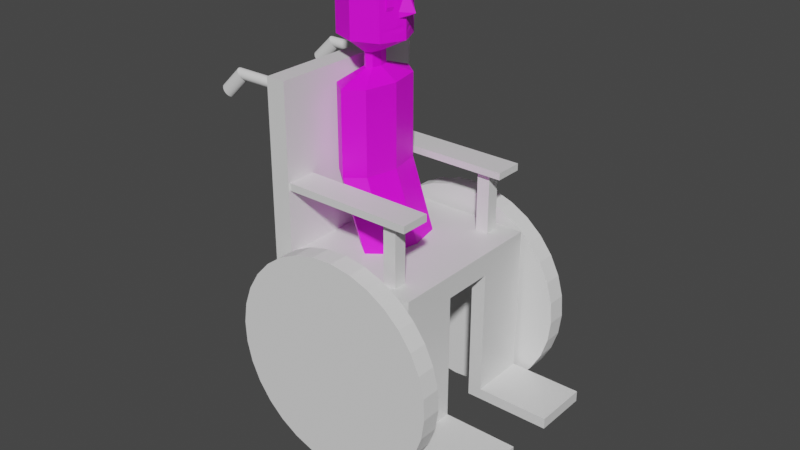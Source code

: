 # Source: managertalking.blend  (saved by Blender 2.90.8; exported with 4.5.12 LTS)
import bpy
from mathutils import Matrix  # noqa: F401  (used for matrix-valued properties, if any)

bpy.ops.wm.read_factory_settings(use_empty=True)
scene = bpy.context.scene
scene.name = 'Scene'

# ---- collections
col_manager_model = bpy.data.collections.new('Manager Model'); scene.collection.children.link(col_manager_model)
col_body = bpy.data.collections.new('Body'); col_manager_model.children.link(col_body)
col_chair = bpy.data.collections.new('Chair'); col_manager_model.children.link(col_chair)

# ---- images (referenced by path relative to the original .blend; pixels are not part of the script)
import os
ASSET_DIR = os.environ.get("B2B_ASSET_DIR", "")  # directory of the original .blend (textures are referenced by path, not embedded)
HERE = os.path.dirname(os.path.abspath(__file__))  # packed textures are extracted next to this script under _unpacked/

def load_image(name, relpath, width, height, colorspace="sRGB"):
    """Load a texture the original file referenced (path relative to the .blend, or extracted next to this script)."""
    p = next((c for c in (os.path.join(HERE, relpath), os.path.join(ASSET_DIR, relpath)) if relpath and os.path.exists(c)), "")
    if p:
        img = bpy.data.images.load(p, check_existing=True)
        img.name = name
    else:  # same state as the original file: an image datablock whose file is absent (Cycles renders it pink)
        img = bpy.data.images.new(name, width, height)
        img.source = "FILE"
        img.filepath = "//" + (relpath or name)
    img.colorspace_settings.name = colorspace
    return img
img_shannon_png_001 = load_image('shannon.png.001', 'shannon.png', 1024, 1024, 'sRGB')

# ---- materials (node trees are filled in below, after node groups)
mat_material_001 = bpy.data.materials.new('Material.001')
mat_material_001.use_transparent_shadow = False
mat_material = bpy.data.materials.new('Material')
mat_material.alpha_threshold = 0.0
mat_material.use_transparent_shadow = False
mat_material.line_color = (0.0, 0.0, 0.0, 1.0)

# ---- material node trees
mat_material_001.use_nodes = True; mat_material_001.node_tree.nodes.clear()
_N = mat_material_001.node_tree.nodes; _L = mat_material_001.node_tree.links
n0 = _N.new('ShaderNodeOutputMaterial'); n0.name = 'Material Output'; n0.location = (325, 330)
n1 = _N.new('ShaderNodeBsdfPrincipled'); n1.name = 'Principled BSDF.001'; n1.location = (-68, 268)
n1.distribution = 'GGX'
n1.subsurface_method = 'BURLEY'
n1.inputs[3].default_value = 1.45
n1.inputs[27].default_value = (0.0, 0.0, 0.0, 1.0)
n1.inputs[28].default_value = 1.0
n2 = _N.new('ShaderNodeTexImage'); n2.name = 'Image Texture'; n2.location = (-392, 217)
n2.image = img_shannon_png_001
n2.interpolation = 'Closest'
_L.new(n1.outputs[0], n0.inputs[0])
_L.new(n2.outputs[0], n1.inputs[0])
n0.is_active_output = True
mat_material.use_nodes = True; mat_material.node_tree.nodes.clear()
_N = mat_material.node_tree.nodes; _L = mat_material.node_tree.links
n0 = _N.new('ShaderNodeOutputMaterial'); n0.name = 'Material Output'; n0.location = (300, 300)
n1 = _N.new('ShaderNodeBsdfPrincipled'); n1.name = 'Principled BSDF'; n1.location = (10, 300)
n1.distribution = 'GGX'
n1.subsurface_method = 'BURLEY'
n1.inputs[2].default_value = 0.4
n1.inputs[3].default_value = 1.45
n1.inputs[27].default_value = (0.0, 0.0, 0.0, 1.0)
n1.inputs[28].default_value = 1.0
_L.new(n1.outputs[0], n0.inputs[0])
n0.is_active_output = True

# ---- world
world_world = bpy.data.worlds.new('World'); scene.world = world_world
world_world.use_nodes = True; world_world.node_tree.nodes.clear()
_N = world_world.node_tree.nodes; _L = world_world.node_tree.links
n0 = _N.new('ShaderNodeOutputWorld'); n0.name = 'World Output'; n0.location = (300, 300)
n1 = _N.new('ShaderNodeBackground'); n1.name = 'Background'; n1.location = (10, 300)
n1.inputs[0].default_value = (0.05088, 0.05088, 0.05088, 1.0)
_L.new(n1.outputs[0], n0.inputs[0])
n0.is_active_output = True
world_world.color = (0.05088, 0.05088, 0.05088)
world_world.use_sun_shadow = False
world_world.sun_shadow_jitter_overblur = 0.0

# ---- meshes
me_cylinder_004 = bpy.data.meshes.new('Cylinder.004')
me_cylinder_004.from_pydata([(0.0, 1.0, -1.0), (-1.043, 1.0, 6.763), (0.7071, 0.7071, -1.0), (-0.3362, 0.7071, 6.763), (1.0, -4.371e-08, -1.0), (-0.04332, -1.059e-08, 6.763), (0.7071, -0.7071, -1.0), (-0.3362, -0.7071, 6.763), (-8.742e-08, -1.0, -1.0), (-1.043, -1.0, 6.763), (-0.7071, -0.7071, -1.0), (-1.75, -0.7071, 6.763), (-1.0, 1.192e-08, -1.0), (-2.043, 4.505e-08, 6.763), (-0.7071, 0.7071, -1.0), (-1.75, 0.7071, 6.763), (-0.3362, 0.7071, 15.89), (-1.043, 1.0, 15.89), (-0.04332, -1.059e-08, 15.89), (-0.3362, -0.7071, 15.89), (-1.043, -1.0, 15.89), (-1.75, -0.7071, 15.89), (-2.043, 4.505e-08, 15.89), (-1.75, 0.7071, 15.89), (-0.8417, 0.2016, 17.17), (-1.043, 0.2851, 17.17), (-0.7582, -8.824e-08, 17.17), (-0.8417, -0.2016, 17.17), (-1.043, -0.2851, 17.17), (-1.245, -0.2016, 17.17), (-1.328, -7.237e-08, 17.17), (-1.245, 0.2016, 17.17), (-0.8417, 0.2016, 18.72), (-1.043, 0.2851, 18.72), (-0.7582, -8.824e-08, 18.72), (-0.8417, -0.2016, 18.72), (-1.043, -0.2851, 18.72), (-1.245, -0.2016, 18.72), (-1.328, -7.237e-08, 18.72), (-1.245, 0.2016, 18.72), (-0.01164, 0.5048, 20.35), (-1.043, 0.7138, 20.35), (0.4157, -4.167e-08, 20.35), (-0.01164, -0.5048, 20.35), (-1.043, -0.7138, 20.35), (-2.075, -0.5048, 20.35), (-2.502, -1.952e-09, 20.35), (-2.075, 0.5048, 20.35), (-0.01164, 0.5048, 27.46), (-1.043, 0.7138, 27.46), (0.4157, -4.167e-08, 27.46), (-0.01164, -0.5048, 27.46), (-1.043, -0.7138, 27.46), (-2.075, -0.5048, 27.46), (-2.502, -1.952e-09, 27.46), (-2.075, 0.5048, 27.46), (-0.6856, 0.175, 28.51), (-1.043, 0.2475, 28.51), (-0.5374, -9.232e-08, 28.51), (-0.6856, -0.175, 28.51), (-1.043, -0.2475, 28.51), (-1.401, -0.175, 28.51), (-1.549, -7.855e-08, 28.51), (-1.401, 0.175, 28.51), (0.4157, -4.167e-08, 25.35), (0.09533, -0.3833, 25.19), (-1.043, 0.7138, 25.35), (0.09604, 0.3839, 25.19), (-2.075, 0.5048, 25.35), (-2.075, -0.5048, 25.35), (-2.502, -1.952e-09, 25.35), (-1.043, -0.7138, 25.35), (0.09533, -0.3833, 23.33), (0.09604, 0.3839, 23.33), (-2.502, -1.952e-09, 23.17), (-1.043, -0.7138, 23.17), (0.843, -4.167e-08, 23.17), (-1.043, 0.7138, 23.17), (-2.075, 0.5048, 23.17), (-2.075, -0.5048, 23.17), (-0.01164, -0.5048, 22.57), (-0.01164, 0.5048, 22.57), (-2.502, -1.952e-09, 22.57), (-1.043, -0.7138, 22.57), (0.4157, -4.167e-08, 22.57), (-1.043, 0.7138, 22.57), (-2.075, 0.5048, 22.57), (-2.075, -0.5048, 22.57), (0.8536, -0.3536, -1.0), (-0.1898, -0.3536, 6.763), (-0.1898, -0.3536, 15.89), (-0.7999, -0.1008, 17.17), (-0.7999, -0.1008, 18.72), (0.3047, -0.1456, 20.35), (0.3047, -0.1456, 27.46), (-0.6115, -0.08752, 28.51), (0.1977, -0.2671, 25.19), (0.1977, -0.2671, 23.33), (0.3047, -0.1456, 22.57), (0.8536, 0.3536, -1.0), (-0.1898, 0.3536, 6.763), (-0.1898, 0.3536, 15.89), (-0.7999, 0.1008, 17.17), (-0.7999, 0.1008, 18.72), (0.3053, 0.1491, 20.35), (0.3053, 0.1491, 27.46), (-0.6115, 0.08752, 28.51), (0.1976, 0.2699, 25.19), (0.1976, 0.2699, 23.33), (0.3053, 0.1491, 22.57), (0.3047, -0.1456, 25.35), (-0.01164, -0.5048, 25.35), (-0.01164, -0.5048, 23.17), (-0.01164, 0.5048, 25.35), (-0.01164, 0.5048, 23.17), (0.3047, -0.1456, 23.17), (0.3053, 0.1491, 25.35), (0.3053, 0.1491, 23.17), (0.2524, -0.2671, 24.77), (0.15, -0.3833, 24.77), (0.15, -0.3833, 23.75), (0.1507, 0.3839, 24.77), (0.1507, 0.3839, 23.75), (0.2524, -0.2671, 23.75), (0.2523, 0.2699, 24.77), (0.2523, 0.2699, 23.75), (-0.01164, -0.5048, 21.14), (-0.01164, 0.5048, 21.14), (-2.502, -1.952e-09, 21.14), (-1.043, -0.7138, 21.14), (0.4157, -4.167e-08, 21.14), (-1.043, 0.7138, 21.14), (-2.075, 0.5048, 21.14), (-2.075, -0.5048, 21.14), (0.3047, -0.1456, 21.14), (0.3053, 0.1491, 21.14), (0.4157, -4.167e-08, 21.86), (-1.043, 0.7138, 21.86), (-2.075, 0.5048, 21.86), (-2.075, -0.5048, 21.86), (0.3047, -0.1456, 21.86), (0.3053, 0.1491, 21.86), (-0.01164, -0.5048, 21.86), (-0.01164, 0.5048, 21.86), (-2.502, -1.952e-09, 21.86), (-1.043, -0.7138, 21.86), (-0.01164, -0.5048, 21.5), (-0.01164, 0.5048, 21.5), (-2.502, -1.952e-09, 21.5), (-1.043, -0.7138, 21.5), (0.4157, -4.167e-08, 21.5), (-1.043, 0.7138, 21.5), (-2.075, 0.5048, 21.5), (-2.075, -0.5048, 21.5), (0.1747, -0.2883, 21.5), (0.16, 0.3016, 21.5), (-0.263, 0.5303, 6.763), (-0.263, 0.5303, 15.89), (-0.8208, 0.1512, 17.17), (-0.8208, 0.1512, 18.72), (0.1468, 0.3269, 20.35), (0.1468, 0.3269, 27.46), (-0.6485, 0.1313, 28.51), (0.7803, 0.5303, -1.0), (0.1468, 0.3269, 25.35), (0.1468, 0.3269, 23.17), (0.1468, 0.3269, 22.57), (0.1468, 0.3269, 25.19), (0.1468, 0.3269, 23.33), (0.2015, 0.3269, 24.77), (0.2015, 0.3269, 23.75), (0.1468, 0.3269, 21.14), (0.1468, 0.3269, 21.86), (0.1468, 0.3269, 21.5), (-0.04332, -1.059e-08, 11.33), (-0.3362, -0.7071, 11.33), (-1.75, -0.7071, 11.33), (-2.043, 4.505e-08, 11.33), (-1.043, -1.0, 11.33), (-1.75, 0.7071, 11.33), (-0.3362, 0.7071, 11.33), (-1.043, 1.0, 11.33), (-0.1898, -0.3536, 11.33), (-0.1898, 0.3536, 11.33), (-0.263, 0.5303, 11.33)], [], [(0, 1, 3, 2), (99, 100, 5, 4), (88, 89, 7, 6), (6, 7, 9, 8), (8, 9, 11, 10), (10, 11, 13, 12), (182, 174, 18, 90), (12, 13, 15, 14), (14, 15, 1, 0), (0, 2, 163, 99, 4, 88, 6, 8, 10, 12, 14), (23, 22, 30, 31), (177, 176, 21, 22), (178, 175, 19, 20), (179, 177, 22, 23), (184, 180, 16, 157), (176, 178, 20, 21), (181, 179, 23, 17), (180, 181, 17, 16), (158, 24, 32, 159), (21, 20, 28, 29), (90, 18, 26, 91), (16, 17, 25, 24), (17, 23, 31, 25), (22, 21, 29, 30), (20, 19, 27, 28), (157, 16, 24, 158), (33, 39, 47, 41), (31, 30, 38, 39), (29, 28, 36, 37), (91, 26, 34, 92), (24, 25, 33, 32), (25, 31, 39, 33), (30, 29, 37, 38), (28, 27, 35, 36), (110, 64, 50, 94), (38, 37, 45, 46), (36, 35, 43, 44), (159, 32, 40, 160), (39, 38, 46, 47), (37, 36, 44, 45), (92, 34, 42, 93), (32, 33, 41, 40), (55, 54, 62, 63), (113, 66, 49, 48), (66, 68, 55, 49), (70, 69, 53, 54), (71, 111, 51, 52), (164, 113, 48, 161), (68, 70, 54, 55), (69, 71, 52, 53), (56, 57, 63, 62, 61, 60, 59, 95, 58, 106, 162), (53, 52, 60, 61), (94, 50, 58, 95), (48, 49, 57, 56), (49, 55, 63, 57), (54, 53, 61, 62), (52, 51, 59, 60), (161, 48, 56, 162), (79, 75, 71, 69), (78, 74, 70, 68), (167, 107, 124, 169), (75, 112, 111, 71), (74, 79, 69, 70), (77, 78, 68, 66), (114, 77, 66, 113), (115, 76, 64, 110), (98, 84, 76, 115), (81, 85, 77, 114), (85, 86, 78, 77), (82, 87, 79, 74), (83, 80, 112, 75), (166, 81, 114, 165), (86, 82, 74, 78), (87, 83, 75, 79), (139, 145, 83, 87), (138, 144, 82, 86), (172, 143, 81, 166), (145, 142, 80, 83), (144, 139, 87, 82), (137, 138, 86, 85), (143, 137, 85, 81), (140, 136, 84, 98), (142, 140, 98, 80), (80, 98, 115, 112), (107, 108, 125, 124), (51, 94, 95, 59), (35, 92, 93, 43), (111, 110, 94, 51), (27, 91, 92, 35), (19, 90, 91, 27), (175, 182, 90, 19), (4, 5, 89, 88), (136, 141, 109, 84), (84, 109, 117, 76), (76, 117, 116, 64), (50, 105, 106, 58), (64, 116, 105, 50), (34, 103, 104, 42), (18, 101, 102, 26), (26, 102, 103, 34), (174, 183, 101, 18), (163, 156, 100, 99), (65, 96, 110, 111), (72, 65, 111, 112), (67, 73, 114, 113), (97, 72, 112, 115), (96, 97, 115, 110), (167, 67, 113, 164), (168, 108, 117, 165), (108, 107, 116, 117), (170, 122, 121, 169), (120, 123, 118, 119), (72, 97, 123, 120), (65, 72, 120, 119), (168, 73, 122, 170), (97, 96, 118, 123), (73, 67, 121, 122), (96, 65, 119, 118), (42, 104, 135, 130), (43, 93, 134, 126), (93, 42, 130, 134), (40, 41, 131, 127), (41, 47, 132, 131), (46, 45, 133, 128), (44, 43, 126, 129), (160, 40, 127, 171), (47, 46, 128, 132), (45, 44, 129, 133), (150, 155, 141, 136), (146, 154, 140, 142), (154, 150, 136, 140), (147, 151, 137, 143), (151, 152, 138, 137), (148, 153, 139, 144), (149, 146, 142, 145), (173, 147, 143, 172), (152, 148, 144, 138), (153, 149, 145, 139), (133, 129, 149, 153), (132, 128, 148, 152), (171, 127, 147, 173), (129, 126, 146, 149), (128, 133, 153, 148), (131, 132, 152, 151), (127, 131, 151, 147), (134, 130, 150, 154), (126, 134, 154, 146), (130, 135, 155, 150), (135, 171, 173, 155), (155, 173, 172, 141), (104, 160, 171, 135), (108, 168, 170, 125), (125, 170, 169, 124), (73, 168, 165, 114), (107, 167, 164, 116), (2, 3, 156, 163), (141, 172, 166, 109), (109, 166, 165, 117), (67, 167, 169, 121), (105, 161, 162, 106), (116, 164, 161, 105), (103, 159, 160, 104), (101, 157, 158, 102), (102, 158, 159, 103), (183, 184, 157, 101), (100, 156, 184, 183), (5, 100, 183, 174), (7, 89, 182, 175), (3, 1, 181, 180), (1, 15, 179, 181), (11, 9, 178, 176), (156, 3, 180, 184), (15, 13, 177, 179), (9, 7, 175, 178), (13, 11, 176, 177), (89, 5, 174, 182)])
_uv = me_cylinder_004.uv_layers.new(name='UVMap')
_uv.uv.foreach_set('vector', [0.4058, 0.6462, 0.4058, 0.531, 0.4197, 0.5323, 0.4197, 0.6476, 0.4058, 0.6473, 0.4058, 0.531, 0.4129, 0.5312, 0.4129, 0.6476, 0.4129, 0.531, 0.4129, 0.6473, 0.4058, 0.6476, 0.4058, 0.5312, 0.4058, 0.6476, 0.4058, 0.5323, 0.4197, 0.531, 0.4197, 0.6462, 0.4197, 0.531, 0.4197, 0.6462, 0.4058, 0.6476, 0.4058, 0.5323, 0.4057, 0.6481, 0.4057, 0.5311, 0.4199, 0.5305, 0.4199, 0.6475, 0.3396, 0.633, 0.3826, 0.6357, 0.3771, 0.6974, 0.3431, 0.6946, 0.4057, 0.6475, 0.4057, 0.5305, 0.4199, 0.5311, 0.4199, 0.6481, 0.4058, 0.6462, 0.4058, 0.531, 0.4197, 0.5323, 0.4197, 0.6476, 0.9357, 0.9733, 0.9685, 0.9601, 0.9406, 0.9041, 0.9127, 0.848, 0.9135, 0.8481, 0.9141, 0.8486, 0.9146, 0.8485, 0.9165, 0.8511, 0.9149, 0.8543, 0.9108, 0.8556, 0.9296, 1.01, 0.386, 0.6407, 0.3578, 0.6201, 0.3958, 0.6055, 0.399, 0.6087, 0.4091, 0.5843, 0.4242, 0.5864, 0.4017, 0.6361, 0.3866, 0.634, 0.4225, 0.5862, 0.4073, 0.5842, 0.4292, 0.5344, 0.4444, 0.5364, 0.3939, 0.5822, 0.4091, 0.5843, 0.3866, 0.634, 0.3714, 0.632, 0.4326, 0.6485, 0.4447, 0.6512, 0.4445, 0.7094, 0.4293, 0.7071, 0.4043, 0.5861, 0.4043, 0.5834, 0.416, 0.5811, 0.4133, 0.5918, 0.409, 0.5841, 0.3939, 0.5822, 0.3714, 0.632, 0.3865, 0.6339, 0.3939, 0.5821, 0.409, 0.5841, 0.3865, 0.6339, 0.3714, 0.6318, 0.4626, 0.5468, 0.4618, 0.5486, 0.4831, 0.6383, 0.4814, 0.6494, 0.3578, 0.5893, 0.3862, 0.5689, 0.4003, 0.5994, 0.3964, 0.6016, 0.4342, 0.5813, 0.4433, 0.591, 0.4079, 0.6029, 0.4063, 0.6015, 0.4453, 0.6148, 0.4233, 0.638, 0.4039, 0.6092, 0.4077, 0.6068, 0.4233, 0.638, 0.386, 0.6407, 0.399, 0.6087, 0.4039, 0.6092, 0.3578, 0.6201, 0.3578, 0.5893, 0.3964, 0.6016, 0.3958, 0.6055, 0.3862, 0.5689, 0.4233, 0.5727, 0.4048, 0.6001, 0.4003, 0.5994, 0.4454, 0.6089, 0.4453, 0.6148, 0.4077, 0.6068, 0.4078, 0.6059, 0.4873, 0.3948, 0.488, 0.3919, 0.4988, 0.3917, 0.4911, 0.4331, 0.4614, 0.6106, 0.4677, 0.6208, 0.4603, 0.5168, 0.4738, 0.5194, 0.4734, 0.6043, 0.4744, 0.5712, 0.4512, 0.6344, 0.4503, 0.5634, 0.4672, 0.5429, 0.4652, 0.5412, 0.4753, 0.6758, 0.4698, 0.6849, 0.4618, 0.5486, 0.4591, 0.5806, 0.4831, 0.5669, 0.4831, 0.6383, 0.4591, 0.5806, 0.4614, 0.6106, 0.4738, 0.5194, 0.4831, 0.5669, 0.4677, 0.6208, 0.4734, 0.6043, 0.4503, 0.5634, 0.4603, 0.5168, 0.4744, 0.5712, 0.4692, 0.5451, 0.4643, 0.6853, 0.4512, 0.6344, 0.469, 0.567, 0.469, 0.5671, 0.4691, 0.5664, 0.4691, 0.5664, 0.4879, 0.3872, 0.4872, 0.3842, 0.4936, 0.3441, 0.4988, 0.3619, 0.4862, 0.3851, 0.4855, 0.3881, 0.4758, 0.3931, 0.4816, 0.3472, 0.4862, 0.3949, 0.4864, 0.3956, 0.48, 0.4295, 0.4785, 0.4246, 0.488, 0.3919, 0.4879, 0.3872, 0.4988, 0.3619, 0.4988, 0.3917, 0.4872, 0.3842, 0.4862, 0.3851, 0.4816, 0.3472, 0.4936, 0.3441, 0.4855, 0.3904, 0.4856, 0.3927, 0.4761, 0.4159, 0.4759, 0.4104, 0.4864, 0.3956, 0.4873, 0.3948, 0.4911, 0.4331, 0.48, 0.4295, 0.4691, 0.5665, 0.4691, 0.5665, 0.4691, 0.5664, 0.4691, 0.5664, 0.4689, 0.5671, 0.4689, 0.5666, 0.4691, 0.5665, 0.4691, 0.5665, 0.4689, 0.5666, 0.469, 0.5663, 0.4691, 0.5665, 0.4691, 0.5665, 0.4691, 0.5662, 0.4691, 0.5663, 0.4691, 0.5664, 0.4691, 0.5665, 0.4692, 0.5666, 0.4691, 0.5669, 0.4691, 0.5663, 0.4691, 0.5664, 0.469, 0.567, 0.4689, 0.5671, 0.4691, 0.5665, 0.4691, 0.5665, 0.469, 0.5663, 0.4691, 0.5662, 0.4691, 0.5665, 0.4691, 0.5665, 0.4691, 0.5663, 0.4692, 0.5666, 0.4691, 0.5664, 0.4691, 0.5664, 0.4691, 0.5664, 0.4691, 0.5664, 0.4691, 0.5664, 0.4691, 0.5664, 0.4691, 0.5664, 0.4691, 0.5663, 0.4691, 0.5662, 0.4691, 0.566, 0.4691, 0.5661, 0.4691, 0.5662, 0.4691, 0.5663, 0.4691, 0.5664, 0.4691, 0.5664, 0.4691, 0.5663, 0.4691, 0.5664, 0.4691, 0.5664, 0.4691, 0.5664, 0.4691, 0.5661, 0.4691, 0.566, 0.4691, 0.5665, 0.4691, 0.5665, 0.4691, 0.5664, 0.4691, 0.5664, 0.4691, 0.5665, 0.4691, 0.5665, 0.4691, 0.5664, 0.4691, 0.5664, 0.4691, 0.5665, 0.4691, 0.5664, 0.4691, 0.5664, 0.4691, 0.5664, 0.4691, 0.5664, 0.4691, 0.5663, 0.4691, 0.5662, 0.4691, 0.5663, 0.4691, 0.5665, 0.4691, 0.5665, 0.4691, 0.5664, 0.4691, 0.5663, 0.47, 0.5648, 0.4701, 0.5682, 0.4692, 0.5666, 0.4691, 0.5663, 0.469, 0.5631, 0.4696, 0.5634, 0.4691, 0.5662, 0.469, 0.5663, 0.4723, 0.5725, 0.4749, 0.5728, 0.4749, 0.5956, 0.4723, 0.5952, 0.4701, 0.5682, 0.4692, 0.5701, 0.4691, 0.5669, 0.4692, 0.5666, 0.4696, 0.5634, 0.47, 0.5648, 0.4691, 0.5663, 0.4691, 0.5662, 0.4681, 0.5651, 0.469, 0.5631, 0.469, 0.5663, 0.4689, 0.5666, 0.4681, 0.5683, 0.4681, 0.5651, 0.4689, 0.5666, 0.4689, 0.5671, 0.4689, 0.5699, 0.4686, 0.5693, 0.469, 0.5671, 0.469, 0.567, 0.4685, 0.5724, 0.4681, 0.572, 0.4686, 0.5693, 0.4689, 0.5699, 0.4672, 0.5695, 0.4673, 0.5639, 0.4681, 0.5651, 0.4681, 0.5683, 0.4673, 0.5639, 0.4688, 0.5605, 0.469, 0.5631, 0.4681, 0.5651, 0.47, 0.561, 0.4709, 0.5636, 0.47, 0.5648, 0.4696, 0.5634, 0.4709, 0.5695, 0.4693, 0.5727, 0.4692, 0.5701, 0.4701, 0.5682, 0.4675, 0.5706, 0.4672, 0.5695, 0.4681, 0.5683, 0.4681, 0.5687, 0.4688, 0.5605, 0.47, 0.561, 0.4696, 0.5634, 0.469, 0.5631, 0.4709, 0.5636, 0.4709, 0.5695, 0.4701, 0.5682, 0.47, 0.5648, 0.4727, 0.5607, 0.4727, 0.5725, 0.4709, 0.5695, 0.4709, 0.5636, 0.4684, 0.5542, 0.4709, 0.5553, 0.47, 0.561, 0.4688, 0.5605, 0.466, 0.5748, 0.4655, 0.5726, 0.4672, 0.5695, 0.4675, 0.5706, 0.4727, 0.5725, 0.4695, 0.579, 0.4693, 0.5727, 0.4709, 0.5695, 0.4709, 0.5553, 0.4727, 0.5607, 0.4709, 0.5636, 0.47, 0.561, 0.4655, 0.5613, 0.4684, 0.5542, 0.4688, 0.5605, 0.4673, 0.5639, 0.4655, 0.5726, 0.4655, 0.5613, 0.4673, 0.5639, 0.4672, 0.5695, 0.4678, 0.5785, 0.4671, 0.5778, 0.4681, 0.572, 0.4685, 0.5724, 0.4695, 0.579, 0.4678, 0.5785, 0.4685, 0.5724, 0.4693, 0.5727, 0.4693, 0.5727, 0.4685, 0.5724, 0.4689, 0.5699, 0.4692, 0.5701, 0.3608, 0.9117, 0.3803, 0.8661, 0.3768, 0.8782, 0.3674, 0.9004, 0.4691, 0.5663, 0.4691, 0.5664, 0.4691, 0.566, 0.4691, 0.5662, 0.4855, 0.3881, 0.4855, 0.3904, 0.4759, 0.4104, 0.4758, 0.3931, 0.4691, 0.5669, 0.469, 0.567, 0.4691, 0.5664, 0.4691, 0.5663, 0.4692, 0.5451, 0.4672, 0.5429, 0.4698, 0.6849, 0.4643, 0.6853, 0.4233, 0.5727, 0.4342, 0.5813, 0.4063, 0.6015, 0.4048, 0.6001, 0.4073, 0.5842, 0.3998, 0.5832, 0.4216, 0.5334, 0.4292, 0.5344, 0.4129, 0.531, 0.4129, 0.6473, 0.4058, 0.6476, 0.4058, 0.5312, 0.4671, 0.5778, 0.4666, 0.5768, 0.4678, 0.5714, 0.4681, 0.572, 0.4681, 0.572, 0.4678, 0.5714, 0.4682, 0.569, 0.4686, 0.5693, 0.4686, 0.5693, 0.4682, 0.569, 0.469, 0.5671, 0.469, 0.5671, 0.4691, 0.5664, 0.4691, 0.5664, 0.4691, 0.5662, 0.4691, 0.5661, 0.469, 0.5671, 0.469, 0.5671, 0.4691, 0.5664, 0.4691, 0.5664, 0.4856, 0.3927, 0.486, 0.3942, 0.477, 0.4196, 0.4761, 0.4159, 0.4433, 0.591, 0.4454, 0.603, 0.4078, 0.6049, 0.4079, 0.6029, 0.4652, 0.5412, 0.4635, 0.545, 0.4797, 0.6604, 0.4753, 0.6758, 0.3826, 0.6357, 0.4204, 0.6458, 0.414, 0.7047, 0.3772, 0.6973, 0.4093, 0.6475, 0.4093, 0.5311, 0.4129, 0.5312, 0.4129, 0.6476, 0.4611, 0.5551, 0.4611, 0.5468, 0.4667, 0.5381, 0.4667, 0.5637, 0.454, 0.6161, 0.454, 0.5165, 0.4595, 0.5079, 0.4595, 0.6248, 0.4707, 0.6161, 0.4707, 0.5165, 0.4762, 0.5079, 0.4762, 0.6248, 0.4611, 0.5294, 0.4611, 0.5211, 0.4667, 0.5125, 0.4667, 0.5381, 0.4651, 0.6161, 0.4651, 0.5165, 0.4706, 0.5079, 0.4706, 0.6248, 0.4693, 0.5724, 0.4667, 0.5724, 0.4611, 0.5638, 0.4693, 0.5638, 0.472, 0.5616, 0.472, 0.5575, 0.4775, 0.5489, 0.4775, 0.5616, 0.4595, 0.6161, 0.4595, 0.5165, 0.4651, 0.5079, 0.4651, 0.6248, 0.3471, 0.4925, 0.3428, 0.4925, 0.3428, 0.4465, 0.3471, 0.4465, 0.3388, 0.4463, 0.3475, 0.4462, 0.3486, 0.4922, 0.3399, 0.4923, 0.472, 0.5616, 0.4667, 0.5609, 0.4667, 0.5381, 0.472, 0.5388, 0.4611, 0.5125, 0.4611, 0.6121, 0.4592, 0.5895, 0.4592, 0.5351, 0.4746, 0.5132, 0.4773, 0.5128, 0.4773, 0.5356, 0.4746, 0.536, 0.4781, 0.5079, 0.4781, 0.6075, 0.4762, 0.5849, 0.4762, 0.5304, 0.2199, -0.01947, 0.2468, -0.1048, 0.2453, -0.08729, 0.2312, -0.03626, 0.472, 0.5353, 0.4667, 0.536, 0.4667, 0.5132, 0.472, 0.5125, 0.4602, 0.6111, 0.4585, 0.6053, 0.4642, 0.5861, 0.4652, 0.5887, 0.4703, 0.6236, 0.4622, 0.6165, 0.4663, 0.5904, 0.4701, 0.5919, 0.4622, 0.6165, 0.4602, 0.6111, 0.4652, 0.5887, 0.4663, 0.5904, 0.4553, 0.5897, 0.4537, 0.5449, 0.462, 0.5561, 0.4619, 0.5774, 0.4537, 0.5449, 0.4655, 0.5114, 0.4675, 0.5421, 0.462, 0.5561, 0.4769, 0.514, 0.4859, 0.5386, 0.4766, 0.5549, 0.4727, 0.5435, 0.4859, 0.5952, 0.4703, 0.6236, 0.4701, 0.5919, 0.4764, 0.5789, 0.4567, 0.5976, 0.4553, 0.5897, 0.4619, 0.5774, 0.463, 0.5821, 0.4655, 0.5114, 0.4769, 0.514, 0.4727, 0.5435, 0.4675, 0.5421, 0.4859, 0.5386, 0.4859, 0.5952, 0.4764, 0.5789, 0.4766, 0.5549, 0.3251, 0.7645, 0.3251, 0.7862, 0.3006, 0.7747, 0.3006, 0.7645, 0.4698, 0.5842, 0.4682, 0.5843, 0.4678, 0.5785, 0.4695, 0.579, 0.3257, 0.7837, 0.3, 0.7837, 0.3, 0.7641, 0.3125, 0.7641, 0.464, 0.5746, 0.464, 0.5591, 0.4655, 0.5613, 0.4655, 0.5726, 0.464, 0.5591, 0.4681, 0.5492, 0.4684, 0.5542, 0.4655, 0.5613, 0.4717, 0.5504, 0.4743, 0.5584, 0.4727, 0.5607, 0.4709, 0.5553, 0.4742, 0.5751, 0.4698, 0.5842, 0.4695, 0.579, 0.4727, 0.5725, 0.4646, 0.578, 0.464, 0.5746, 0.4655, 0.5726, 0.466, 0.5748, 0.4681, 0.5492, 0.4717, 0.5504, 0.4709, 0.5553, 0.4684, 0.5542, 0.4743, 0.5584, 0.4742, 0.5751, 0.4727, 0.5725, 0.4727, 0.5607, 0.4766, 0.5549, 0.4764, 0.5789, 0.4742, 0.5751, 0.4743, 0.5584, 0.4675, 0.5421, 0.4727, 0.5435, 0.4717, 0.5504, 0.4681, 0.5492, 0.463, 0.5821, 0.4619, 0.5774, 0.464, 0.5746, 0.4646, 0.578, 0.4764, 0.5789, 0.4701, 0.5919, 0.4698, 0.5842, 0.4742, 0.5751, 0.4727, 0.5435, 0.4766, 0.5549, 0.4743, 0.5584, 0.4717, 0.5504, 0.462, 0.5561, 0.4675, 0.5421, 0.4681, 0.5492, 0.464, 0.5591, 0.4619, 0.5774, 0.462, 0.5561, 0.464, 0.5591, 0.464, 0.5746, 0.314, 0.7847, 0.3014, 0.7847, 0.3014, 0.765, 0.3271, 0.765, 0.4701, 0.5919, 0.4663, 0.5904, 0.4682, 0.5843, 0.4698, 0.5842, 0.3039, 0.7636, 0.3166, 0.7636, 0.331, 0.7833, 0.3039, 0.7833, 0.4642, 0.5861, 0.463, 0.5821, 0.4646, 0.578, 0.4647, 0.5783, 0.4647, 0.5783, 0.4646, 0.578, 0.466, 0.5748, 0.4666, 0.5768, 0.4585, 0.6053, 0.4567, 0.5976, 0.463, 0.5821, 0.4642, 0.5861, 0.472, 0.5128, 0.4746, 0.5125, 0.4746, 0.5353, 0.472, 0.5356, 0.3428, 0.4925, 0.3385, 0.4925, 0.3385, 0.4465, 0.3428, 0.4465, 0.4611, 0.5766, 0.4611, 0.5725, 0.4667, 0.5725, 0.4667, 0.5852, 0.4667, 0.5766, 0.4667, 0.5725, 0.4722, 0.5725, 0.4722, 0.5852, 0.4058, 0.6473, 0.4058, 0.531, 0.4093, 0.5311, 0.4093, 0.6475, 0.4666, 0.5768, 0.466, 0.5748, 0.4675, 0.5706, 0.4678, 0.5714, 0.4678, 0.5714, 0.4675, 0.5706, 0.4681, 0.5687, 0.4682, 0.569, 0.4749, 0.5725, 0.4775, 0.5728, 0.4775, 0.5956, 0.4749, 0.5952, 0.4691, 0.5664, 0.4691, 0.5665, 0.4691, 0.5663, 0.4691, 0.5662, 0.469, 0.5671, 0.469, 0.567, 0.4691, 0.5665, 0.4691, 0.5664, 0.486, 0.3942, 0.4862, 0.3949, 0.4785, 0.4246, 0.477, 0.4196, 0.4454, 0.603, 0.4454, 0.6089, 0.4078, 0.6059, 0.4078, 0.6049, 0.4635, 0.545, 0.4626, 0.5468, 0.4814, 0.6494, 0.4797, 0.6604, 0.4204, 0.6458, 0.4326, 0.6485, 0.4293, 0.7071, 0.414, 0.7047, 0.4268, 0.587, 0.4359, 0.59, 0.4326, 0.6485, 0.4204, 0.6458, 0.3878, 0.5743, 0.4268, 0.587, 0.4204, 0.6458, 0.3826, 0.6357, 0.3855, 0.634, 0.3779, 0.633, 0.3998, 0.5832, 0.4073, 0.5842, 0.4164, 0.5323, 0.4316, 0.5344, 0.409, 0.5841, 0.3939, 0.5821, 0.4316, 0.5344, 0.4164, 0.5325, 0.3939, 0.5822, 0.409, 0.5841, 0.3953, 0.5804, 0.3926, 0.5857, 0.4043, 0.5834, 0.4043, 0.5861, 0.4359, 0.59, 0.445, 0.5929, 0.4447, 0.6512, 0.4326, 0.6485, 0.4164, 0.5325, 0.4316, 0.5346, 0.4091, 0.5843, 0.3939, 0.5822, 0.4007, 0.636, 0.3855, 0.634, 0.4073, 0.5842, 0.4225, 0.5862, 0.4316, 0.5346, 0.4468, 0.5367, 0.4242, 0.5864, 0.4091, 0.5843, 0.3694, 0.5706, 0.3882, 0.5737, 0.3826, 0.6357, 0.3729, 0.6321])
me_cylinder_004.materials.append(mat_material_001)
me_cylinder_004.use_remesh_fix_poles = True
me_cylinder_004.use_remesh_preserve_attributes = False
me_cylinder_004.use_mirror_vertex_groups = False
me_cylinder_004.update()
me_cube = bpy.data.meshes.new('Cube')
me_cube.from_pydata([(0.2275, 13.83, 1.0), (0.2341, 13.83, -1.007), (0.2275, -1.0, 1.0), (0.2275, -1.0, -1.0), (-1.0, 13.83, 1.0), (-1.007, 13.83, -1.007), (-1.0, -1.0, 1.0), (-1.0, -1.0, -1.0), (-11.95, 13.82, 1.005), (-11.95, 13.83, -1.002), (-11.95, -1.005, 1.005), (-11.95, -1.005, -0.9952), (0.2341, 13.81, -12.21), (0.2275, -1.024, -12.2), (-1.007, 13.81, -12.21), (-1.0, -1.024, -12.2), (-13.72, 13.82, 1.008), (-13.72, 13.83, -0.9989), (-13.72, -1.005, 1.008), (-13.72, -1.005, -0.9922), (-11.92, 13.82, 15.55), (-11.92, -1.005, 15.55), (-13.69, 13.82, 15.55), (-13.69, -1.005, 15.55), (-1.003, 4.181, -1.003), (0.2275, 4.177, 1.0), (-1.0, 4.177, 1.0), (0.2308, 4.181, -1.003), (-11.95, 4.176, -0.9985), (-11.95, 4.172, 1.005), (-1.003, 4.157, -12.2), (0.2308, 4.157, -12.2), (-13.72, 4.175, -0.9956), (-13.72, 4.172, 1.008), (-11.92, 4.172, 15.55), (-13.69, 4.172, 15.55), (-1.0, 8.807, 1.0), (0.2325, 8.812, -1.005), (-11.95, 8.803, 1.005), (0.2325, 8.789, -12.21), (-13.72, 8.802, 1.008), (-11.92, 8.803, 15.55), (-13.69, 8.802, 15.55), (-1.005, 8.812, -1.005), (0.2275, 8.807, 1.0), (-11.95, 8.808, -1.0), (-1.005, 8.789, -12.21), (-13.72, 8.807, -0.9972), (1.0, -1.025, -13.19), (-1.0, -1.025, -13.19), (-1.003, 4.156, -13.2), (1.003, 4.156, -13.2), (6.882, -1.027, -12.2), (6.885, 4.153, -12.2), (6.882, -1.028, -13.19), (6.885, 4.152, -13.2), (1.007, 13.81, -13.19), (-1.007, 13.81, -13.19), (1.005, 8.788, -13.19), (-1.005, 8.788, -13.19), (6.788, 13.81, -12.21), (6.786, 8.787, -12.21), (6.788, 13.81, -13.19), (6.786, 8.786, -13.19), (0.2794, 8.786, -0.9981), (-1.005, 8.786, -0.9981), (-1.003, 4.176, -0.994), (0.2308, 4.176, -0.994), (-2.939, -0.1185, 0.9821), (-2.939, -0.1185, 6.488), (-2.939, 1.044, 0.9821), (-2.939, 1.044, 6.488), (-1.777, -0.1185, 0.9821), (-1.777, -0.1185, 6.488), (-1.777, 1.044, 0.9821), (-1.777, 1.044, 6.488), (-2.939, -0.1185, 7.127), (-2.939, 1.044, 7.127), (-1.777, 1.044, 7.127), (-1.777, -0.1185, 7.127), (-0.3117, 1.044, 6.488), (-0.3117, -0.1185, 6.488), (-0.3117, 1.044, 7.127), (-0.3117, -0.1185, 7.127), (-12.08, -0.1185, 6.488), (-12.08, 1.044, 6.488), (-12.08, -0.1185, 7.127), (-12.08, 1.044, 7.127), (-1.777, -0.8791, 6.488), (-2.939, -0.8791, 6.488), (-1.777, -0.8791, 7.127), (-2.939, -0.8791, 7.127), (-0.3117, -0.8791, 6.488), (-0.3117, -0.8791, 7.127), (-12.08, -0.8791, 6.488), (-12.08, -0.8791, 7.127), (-2.939, 1.757, 6.488), (-1.777, 1.757, 6.488), (-2.939, 1.757, 7.127), (-1.777, 1.757, 7.127), (-0.3117, 1.757, 7.127), (-0.3117, 1.757, 6.488), (-12.08, 1.757, 7.127), (-12.08, 1.757, 6.488), (-2.934, 11.76, -0.9018), (-2.934, 11.76, 6.524), (-2.934, 12.93, -0.9018), (-2.934, 12.93, 6.524), (-1.77, 11.76, -0.9018), (-1.77, 11.76, 6.524), (-1.77, 12.93, -0.9018), (-1.77, 12.93, 6.524), (-2.934, 11.76, 7.133), (-2.934, 12.93, 7.133), (-1.77, 12.93, 7.133), (-1.77, 11.76, 7.133), (-0.3484, 12.93, 6.524), (-0.3484, 11.76, 6.524), (-0.3484, 12.93, 7.133), (-0.3484, 11.76, 7.133), (-12.35, 11.76, 6.524), (-12.35, 12.93, 6.524), (-12.35, 11.76, 7.133), (-12.35, 12.93, 7.133), (-1.77, 11.12, 6.524), (-2.934, 11.12, 6.524), (-1.77, 11.12, 7.133), (-2.934, 11.12, 7.133), (-0.3484, 11.12, 7.133), (-0.3484, 11.12, 6.524), (-12.35, 11.12, 6.524), (-12.35, 11.12, 7.133), (-2.934, 13.68, 6.524), (-1.77, 13.68, 6.524), (-2.934, 13.68, 7.133), (-1.77, 13.68, 7.133), (-0.3484, 13.68, 7.133), (-0.3484, 13.68, 6.524), (-12.35, 13.68, 6.524), (-12.35, 13.68, 7.133)], [], [(25, 26, 6, 2), (3, 2, 6, 7), (24, 7, 11, 28), (3, 7, 15, 13), (27, 25, 2, 3), (5, 4, 0, 1), (8, 16, 22, 20), (36, 4, 8, 38), (4, 5, 9, 8), (7, 6, 10, 11), (30, 31, 51, 50), (43, 5, 14, 46), (27, 3, 13, 31), (5, 1, 12, 14), (47, 40, 16, 17), (11, 10, 18, 19), (8, 9, 17, 16), (28, 11, 19, 32), (41, 20, 22, 42), (38, 8, 20, 41), (18, 10, 21, 23), (33, 18, 23, 35), (40, 33, 35, 42), (10, 29, 34, 21), (21, 34, 35, 23), (45, 28, 32, 47), (19, 18, 33, 32), (7, 24, 30, 15), (6, 26, 29, 10), (37, 44, 25, 27), (43, 24, 28, 45), (44, 36, 26, 25), (0, 4, 36, 44), (5, 43, 45, 9), (1, 0, 44, 37), (14, 12, 56, 57), (1, 37, 39, 12), (9, 45, 47, 17), (16, 40, 42, 22), (29, 38, 41, 34), (34, 41, 42, 35), (32, 33, 40, 47), (26, 36, 38, 29), (50, 51, 48, 49), (13, 15, 49, 48), (15, 30, 50, 49), (51, 31, 53, 55), (53, 52, 54, 55), (48, 51, 55, 54), (13, 48, 54, 52), (31, 13, 52, 53), (57, 56, 58, 59), (39, 46, 59, 58), (58, 56, 62, 63), (46, 14, 57, 59), (60, 61, 63, 62), (56, 12, 60, 62), (39, 58, 63, 61), (12, 39, 61, 60), (46, 39, 64, 65), (31, 30, 66, 67), (68, 69, 71, 70), (70, 71, 75, 74), (74, 75, 73, 72), (72, 73, 69, 68), (70, 74, 72, 68), (86, 84, 94, 95), (78, 77, 76, 79), (76, 86, 95, 91), (75, 71, 96, 97), (83, 79, 90, 93), (81, 80, 82, 83), (78, 79, 83, 82), (73, 75, 80, 81), (80, 75, 97, 101), (85, 84, 86, 87), (76, 77, 87, 86), (85, 87, 102, 103), (71, 69, 84, 85), (89, 91, 95, 94), (89, 88, 90, 91), (90, 88, 92, 93), (79, 76, 91, 90), (73, 81, 92, 88), (84, 69, 89, 94), (69, 73, 88, 89), (81, 83, 93, 92), (97, 96, 98, 99), (97, 99, 100, 101), (98, 96, 103, 102), (87, 77, 98, 102), (82, 80, 101, 100), (78, 82, 100, 99), (71, 85, 103, 96), (77, 78, 99, 98), (104, 105, 107, 106), (106, 107, 111, 110), (110, 111, 109, 108), (108, 109, 105, 104), (106, 110, 108, 104), (107, 121, 138, 132), (114, 113, 112, 115), (117, 119, 128, 129), (111, 107, 132, 133), (112, 122, 131, 127), (117, 116, 118, 119), (114, 115, 119, 118), (109, 111, 116, 117), (116, 111, 133, 137), (121, 120, 122, 123), (112, 113, 123, 122), (119, 115, 126, 128), (107, 105, 120, 121), (126, 124, 129, 128), (125, 124, 126, 127), (125, 127, 131, 130), (115, 112, 127, 126), (120, 105, 125, 130), (109, 117, 129, 124), (105, 109, 124, 125), (122, 120, 130, 131), (133, 132, 134, 135), (134, 132, 138, 139), (133, 135, 136, 137), (121, 123, 139, 138), (114, 118, 136, 135), (113, 114, 135, 134), (123, 113, 134, 139), (118, 116, 137, 136)])
_uv = me_cube.uv_layers.new(name='UVMap')
_uv.uv.foreach_set('vector', [0.625, 0.625, 0.875, 0.625, 0.875, 0.75, 0.625, 0.75, 0.375, 0.75, 0.625, 0.75, 0.625, 1.0, 0.375, 1.0, 0.125, 0.625, 0.125, 0.75, 0.125, 0.75, 0.125, 0.625, 0.375, 0.75, 0.375, 1.0, 0.375, 1.0, 0.375, 0.75, 0.375, 0.625, 0.625, 0.625, 0.625, 0.75, 0.375, 0.75, 0.375, 0.25, 0.625, 0.25, 0.625, 0.5, 0.375, 0.5, 0.625, 0.25, 0.625, 0.25, 0.625, 0.25, 0.625, 0.25, 0.875, 0.5625, 0.875, 0.5, 0.875, 0.5, 0.875, 0.5625, 0.625, 0.25, 0.375, 0.25, 0.375, 0.25, 0.625, 0.25, 0.375, 1.0, 0.625, 1.0, 0.625, 1.0, 0.375, 1.0, 0.125, 0.625, 0.375, 0.625, 0.375, 0.625, 0.125, 0.625, 0.125, 0.5625, 0.125, 0.5, 0.125, 0.5, 0.125, 0.5625, 0.375, 0.625, 0.375, 0.75, 0.375, 0.75, 0.375, 0.625, 0.375, 0.25, 0.375, 0.5, 0.375, 0.5, 0.375, 0.25, 0.375, 0.1875, 0.625, 0.1875, 0.625, 0.25, 0.375, 0.25, 0.375, 1.0, 0.625, 1.0, 0.625, 1.0, 0.375, 1.0, 0.625, 0.25, 0.375, 0.25, 0.375, 0.25, 0.625, 0.25, 0.125, 0.625, 0.125, 0.75, 0.125, 0.75, 0.125, 0.625, 0.875, 0.5625, 0.875, 0.5, 0.875, 0.5, 0.875, 0.5625, 0.875, 0.5625, 0.875, 0.5, 0.875, 0.5, 0.875, 0.5625, 0.625, 1.0, 0.625, 1.0, 0.625, 1.0, 0.625, 1.0, 0.625, 0.125, 0.625, 0.0, 0.625, 0.0, 0.625, 0.125, 0.625, 0.1875, 0.625, 0.125, 0.625, 0.125, 0.625, 0.1875, 0.875, 0.75, 0.875, 0.625, 0.875, 0.625, 0.875, 0.75, 0.875, 0.75, 0.875, 0.625, 0.875, 0.625, 0.875, 0.75, 0.125, 0.5625, 0.125, 0.625, 0.125, 0.625, 0.125, 0.5625, 0.375, 0.0, 0.625, 0.0, 0.625, 0.125, 0.375, 0.125, 0.125, 0.75, 0.125, 0.625, 0.125, 0.625, 0.125, 0.75, 0.875, 0.75, 0.875, 0.625, 0.875, 0.625, 0.875, 0.75, 0.375, 0.5625, 0.625, 0.5625, 0.625, 0.625, 0.375, 0.625, 0.125, 0.5625, 0.125, 0.625, 0.125, 0.625, 0.125, 0.5625, 0.625, 0.5625, 0.875, 0.5625, 0.875, 0.625, 0.625, 0.625, 0.625, 0.5, 0.875, 0.5, 0.875, 0.5625, 0.625, 0.5625, 0.125, 0.5, 0.125, 0.5625, 0.125, 0.5625, 0.125, 0.5, 0.375, 0.5, 0.625, 0.5, 0.625, 0.5625, 0.375, 0.5625, 0.375, 0.25, 0.375, 0.5, 0.375, 0.5, 0.375, 0.25, 0.375, 0.5, 0.375, 0.5625, 0.375, 0.5625, 0.375, 0.5, 0.125, 0.5, 0.125, 0.5625, 0.125, 0.5625, 0.125, 0.5, 0.625, 0.25, 0.625, 0.1875, 0.625, 0.1875, 0.625, 0.25, 0.875, 0.625, 0.875, 0.5625, 0.875, 0.5625, 0.875, 0.625, 0.875, 0.625, 0.875, 0.5625, 0.875, 0.5625, 0.875, 0.625, 0.375, 0.125, 0.625, 0.125, 0.625, 0.1875, 0.375, 0.1875, 0.875, 0.625, 0.875, 0.5625, 0.875, 0.5625, 0.875, 0.625, 0.125, 0.625, 0.375, 0.625, 0.375, 0.75, 0.125, 0.75, 0.375, 0.75, 0.375, 1.0, 0.375, 1.0, 0.375, 0.75, 0.125, 0.75, 0.125, 0.625, 0.125, 0.625, 0.125, 0.75, 0.375, 0.625, 0.375, 0.625, 0.375, 0.625, 0.375, 0.625, 0.375, 0.625, 0.375, 0.75, 0.375, 0.75, 0.375, 0.625, 0.375, 0.75, 0.375, 0.625, 0.375, 0.625, 0.375, 0.75, 0.375, 0.75, 0.375, 0.75, 0.375, 0.75, 0.375, 0.75, 0.375, 0.625, 0.375, 0.75, 0.375, 0.75, 0.375, 0.625, 0.125, 0.5, 0.375, 0.5, 0.375, 0.5625, 0.125, 0.5625, 0.375, 0.5625, 0.125, 0.5625, 0.125, 0.5625, 0.375, 0.5625, 0.375, 0.5625, 0.375, 0.5, 0.375, 0.5, 0.375, 0.5625, 0.125, 0.5625, 0.125, 0.5, 0.125, 0.5, 0.125, 0.5625, 0.375, 0.5, 0.375, 0.5625, 0.375, 0.5625, 0.375, 0.5, 0.375, 0.5, 0.375, 0.5, 0.375, 0.5, 0.375, 0.5, 0.375, 0.5625, 0.375, 0.5625, 0.375, 0.5625, 0.375, 0.5625, 0.375, 0.5, 0.375, 0.5625, 0.375, 0.5625, 0.375, 0.5, 0.125, 0.5625, 0.375, 0.5625, 0.375, 0.5625, 0.125, 0.5625, 0.375, 0.625, 0.125, 0.625, 0.125, 0.625, 0.375, 0.625, 0.375, 0.0, 0.625, 0.0, 0.625, 0.25, 0.375, 0.25, 0.375, 0.25, 0.625, 0.25, 0.625, 0.5, 0.375, 0.5, 0.375, 0.5, 0.625, 0.5, 0.625, 0.75, 0.375, 0.75, 0.375, 0.75, 0.625, 0.75, 0.625, 1.0, 0.375, 1.0, 0.125, 0.5, 0.375, 0.5, 0.375, 0.75, 0.125, 0.75, 0.625, 0.0, 0.625, 0.0, 0.625, 0.0, 0.625, 0.0, 0.625, 0.5, 0.875, 0.5, 0.875, 0.75, 0.625, 0.75, 0.875, 0.75, 0.875, 0.75, 0.875, 0.75, 0.875, 0.75, 0.625, 0.5, 0.625, 0.25, 0.625, 0.25, 0.625, 0.5, 0.625, 0.75, 0.625, 0.75, 0.625, 0.75, 0.625, 0.75, 0.625, 0.75, 0.625, 0.5, 0.625, 0.5, 0.625, 0.75, 0.625, 0.5, 0.625, 0.75, 0.625, 0.75, 0.625, 0.5, 0.625, 0.75, 0.625, 0.5, 0.625, 0.5, 0.625, 0.75, 0.625, 0.5, 0.625, 0.5, 0.625, 0.5, 0.625, 0.5, 0.625, 0.25, 0.625, 0.0, 0.625, 0.0, 0.625, 0.25, 0.875, 0.75, 0.875, 0.5, 0.875, 0.5, 0.875, 0.75, 0.625, 0.25, 0.625, 0.25, 0.625, 0.25, 0.625, 0.25, 0.625, 0.25, 0.625, 0.0, 0.625, 0.0, 0.625, 0.25, 0.625, 1.0, 0.625, 1.0, 0.625, 1.0, 0.625, 1.0, 0.625, 1.0, 0.625, 0.75, 0.625, 0.75, 0.625, 1.0, 0.625, 0.75, 0.625, 0.75, 0.625, 0.75, 0.625, 0.75, 0.625, 0.75, 0.875, 0.75, 0.875, 0.75, 0.625, 0.75, 0.625, 0.75, 0.625, 0.75, 0.625, 0.75, 0.625, 0.75, 0.625, 0.0, 0.625, 0.0, 0.625, 0.0, 0.625, 0.0, 0.625, 1.0, 0.625, 0.75, 0.625, 0.75, 0.625, 1.0, 0.625, 0.75, 0.625, 0.75, 0.625, 0.75, 0.625, 0.75, 0.625, 0.5, 0.625, 0.25, 0.625, 0.25, 0.625, 0.5, 0.625, 0.5, 0.625, 0.5, 0.625, 0.5, 0.625, 0.5, 0.625, 0.25, 0.625, 0.25, 0.625, 0.25, 0.625, 0.25, 0.875, 0.5, 0.875, 0.5, 0.875, 0.5, 0.875, 0.5, 0.625, 0.5, 0.625, 0.5, 0.625, 0.5, 0.625, 0.5, 0.625, 0.5, 0.625, 0.5, 0.625, 0.5, 0.625, 0.5, 0.625, 0.25, 0.625, 0.25, 0.625, 0.25, 0.625, 0.25, 0.875, 0.5, 0.625, 0.5, 0.625, 0.5, 0.875, 0.5, 0.375, 0.0, 0.625, 0.0, 0.625, 0.25, 0.375, 0.25, 0.375, 0.25, 0.625, 0.25, 0.625, 0.5, 0.375, 0.5, 0.375, 0.5, 0.625, 0.5, 0.625, 0.75, 0.375, 0.75, 0.375, 0.75, 0.625, 0.75, 0.625, 1.0, 0.375, 1.0, 0.125, 0.5, 0.375, 0.5, 0.375, 0.75, 0.125, 0.75, 0.625, 0.25, 0.625, 0.25, 0.625, 0.25, 0.625, 0.25, 0.625, 0.5, 0.875, 0.5, 0.875, 0.75, 0.625, 0.75, 0.625, 0.75, 0.625, 0.75, 0.625, 0.75, 0.625, 0.75, 0.625, 0.5, 0.625, 0.25, 0.625, 0.25, 0.625, 0.5, 0.875, 0.75, 0.875, 0.75, 0.875, 0.75, 0.875, 0.75, 0.625, 0.75, 0.625, 0.5, 0.625, 0.5, 0.625, 0.75, 0.625, 0.5, 0.625, 0.75, 0.625, 0.75, 0.625, 0.5, 0.625, 0.75, 0.625, 0.5, 0.625, 0.5, 0.625, 0.75, 0.625, 0.5, 0.625, 0.5, 0.625, 0.5, 0.625, 0.5, 0.625, 0.25, 0.625, 0.0, 0.625, 0.0, 0.625, 0.25, 0.875, 0.75, 0.875, 0.5, 0.875, 0.5, 0.875, 0.75, 0.625, 0.75, 0.625, 0.75, 0.625, 0.75, 0.625, 0.75, 0.625, 0.25, 0.625, 0.0, 0.625, 0.0, 0.625, 0.25, 0.625, 0.75, 0.625, 0.75, 0.625, 0.75, 0.625, 0.75, 0.625, 1.0, 0.625, 0.75, 0.625, 0.75, 0.625, 1.0, 0.625, 1.0, 0.625, 1.0, 0.625, 1.0, 0.625, 1.0, 0.625, 0.75, 0.875, 0.75, 0.875, 0.75, 0.625, 0.75, 0.625, 0.0, 0.625, 0.0, 0.625, 0.0, 0.625, 0.0, 0.625, 0.75, 0.625, 0.75, 0.625, 0.75, 0.625, 0.75, 0.625, 1.0, 0.625, 0.75, 0.625, 0.75, 0.625, 1.0, 0.625, 0.0, 0.625, 0.0, 0.625, 0.0, 0.625, 0.0, 0.625, 0.5, 0.625, 0.25, 0.625, 0.25, 0.625, 0.5, 0.625, 0.25, 0.625, 0.25, 0.625, 0.25, 0.625, 0.25, 0.625, 0.5, 0.625, 0.5, 0.625, 0.5, 0.625, 0.5, 0.625, 0.25, 0.625, 0.25, 0.625, 0.25, 0.625, 0.25, 0.625, 0.5, 0.625, 0.5, 0.625, 0.5, 0.625, 0.5, 0.875, 0.5, 0.625, 0.5, 0.625, 0.5, 0.875, 0.5, 0.875, 0.5, 0.875, 0.5, 0.875, 0.5, 0.875, 0.5, 0.625, 0.5, 0.625, 0.5, 0.625, 0.5, 0.625, 0.5])
me_cube.materials.append(mat_material)
me_cube.use_remesh_preserve_volume = False
me_cube.use_remesh_preserve_attributes = False
me_cube.use_mirror_vertex_groups = False
me_cube.update()
me_cylinder = bpy.data.meshes.new('Cylinder')
me_cylinder.from_pydata([(0.0, 1.0, -1.0), (0.0, 1.0, 1.0), (0.1951, 0.9808, -1.0), (0.1951, 0.9808, 1.0), (0.3827, 0.9239, -1.0), (0.3827, 0.9239, 1.0), (0.5556, 0.8315, -1.0), (0.5556, 0.8315, 1.0), (0.7071, 0.7071, -1.0), (0.7071, 0.7071, 1.0), (0.8315, 0.5556, -1.0), (0.8315, 0.5556, 1.0), (0.9239, 0.3827, -1.0), (0.9239, 0.3827, 1.0), (0.9808, 0.1951, -1.0), (0.9808, 0.1951, 1.0), (1.0, 7.55e-08, -1.0), (1.0, 7.55e-08, 1.0), (0.9808, -0.1951, -1.0), (0.9808, -0.1951, 1.0), (0.9239, -0.3827, -1.0), (0.9239, -0.3827, 1.0), (0.8315, -0.5556, -1.0), (0.8315, -0.5556, 1.0), (0.7071, -0.7071, -1.0), (0.7071, -0.7071, 1.0), (0.5556, -0.8315, -1.0), (0.5556, -0.8315, 1.0), (0.3827, -0.9239, -1.0), (0.3827, -0.9239, 1.0), (0.1951, -0.9808, -1.0), (0.1951, -0.9808, 1.0), (-3.258e-07, -1.0, -1.0), (-3.258e-07, -1.0, 1.0), (-0.1951, -0.9808, -1.0), (-0.1951, -0.9808, 1.0), (-0.3827, -0.9239, -1.0), (-0.3827, -0.9239, 1.0), (-0.5556, -0.8315, -1.0), (-0.5556, -0.8315, 1.0), (-0.7071, -0.7071, -1.0), (-0.7071, -0.7071, 1.0), (-0.8315, -0.5556, -1.0), (-0.8315, -0.5556, 1.0), (-0.9239, -0.3827, -1.0), (-0.9239, -0.3827, 1.0), (-0.9808, -0.1951, -1.0), (-0.9808, -0.1951, 1.0), (-1.0, 9.656e-07, -1.0), (-1.0, 9.656e-07, 1.0), (-0.9808, 0.1951, -1.0), (-0.9808, 0.1951, 1.0), (-0.9239, 0.3827, -1.0), (-0.9239, 0.3827, 1.0), (-0.8315, 0.5556, -1.0), (-0.8315, 0.5556, 1.0), (-0.7071, 0.7071, -1.0), (-0.7071, 0.7071, 1.0), (-0.5556, 0.8315, -1.0), (-0.5556, 0.8315, 1.0), (-0.3827, 0.9239, -1.0), (-0.3827, 0.9239, 1.0), (-0.1951, 0.9808, -1.0), (-0.1951, 0.9808, 1.0), (0.1951, 0.9837, 2.373), (-1.007e-06, 1.0, 2.317), (0.3827, 0.9296, 2.427), (0.5556, 0.8398, 2.476), (0.7071, 0.7177, 2.519), (0.8315, 0.568, 2.555), (0.9239, 0.3965, 2.581), (0.9808, 0.2098, 2.598), (1.0, 0.01495, 2.603), (0.9808, -0.1804, 2.598), (0.9239, -0.3689, 2.581), (0.8315, -0.5431, 2.555), (0.7071, -0.6965, 2.519), (0.5556, -0.8232, 2.476), (0.3827, -0.9182, 2.427), (0.1951, -0.9779, 2.373), (-1.333e-06, -1.0, 2.317), (-0.1951, -0.9837, 2.262), (-0.3827, -0.9296, 2.208), (-0.5556, -0.8398, 2.159), (-0.7071, -0.7177, 2.115), (-0.8315, -0.568, 2.08), (-0.9239, -0.3965, 2.053), (-0.9808, -0.2098, 2.037), (-1.0, -0.01495, 2.032), (-0.9808, 0.1804, 2.037), (-0.9239, 0.3689, 2.053), (-0.8315, 0.5431, 2.08), (-0.7071, 0.6965, 2.115), (-0.5556, 0.8232, 2.159), (-0.3827, 0.9182, 2.208), (-0.1951, 0.9779, 2.262), (-3.818, 0.9837, 3.601), (-4.013, 1.0, 3.545), (-3.63, 0.9296, 3.655), (-3.457, 0.8398, 3.704), (-3.306, 0.7177, 3.748), (-3.182, 0.568, 3.783), (-3.089, 0.3965, 3.81), (-3.032, 0.2098, 3.826), (-3.013, 0.01495, 3.831), (-3.032, -0.1804, 3.826), (-3.089, -0.3689, 3.81), (-3.182, -0.5431, 3.783), (-3.306, -0.6965, 3.748), (-3.457, -0.8232, 3.704), (-3.63, -0.9182, 3.655), (-3.818, -0.9779, 3.601), (-4.013, -1.0, 3.545), (-4.208, -0.9837, 3.49), (-4.396, -0.9296, 3.436), (-4.569, -0.8398, 3.387), (-4.72, -0.7177, 3.343), (-4.844, -0.568, 3.308), (-4.937, -0.3965, 3.281), (-4.994, -0.2098, 3.265), (-5.013, -0.01495, 3.26), (-4.994, 0.1804, 3.265), (-4.937, 0.3689, 3.281), (-4.844, 0.5431, 3.308), (-4.72, 0.6965, 3.343), (-4.569, 0.8232, 3.387), (-4.396, 0.9182, 3.436), (-4.208, 0.9779, 3.49)], [], [(0, 1, 3, 2), (2, 3, 5, 4), (4, 5, 7, 6), (6, 7, 9, 8), (8, 9, 11, 10), (10, 11, 13, 12), (12, 13, 15, 14), (14, 15, 17, 16), (16, 17, 19, 18), (18, 19, 21, 20), (20, 21, 23, 22), (22, 23, 25, 24), (24, 25, 27, 26), (26, 27, 29, 28), (28, 29, 31, 30), (30, 31, 33, 32), (32, 33, 35, 34), (34, 35, 37, 36), (36, 37, 39, 38), (38, 39, 41, 40), (40, 41, 43, 42), (42, 43, 45, 44), (44, 45, 47, 46), (46, 47, 49, 48), (48, 49, 51, 50), (50, 51, 53, 52), (52, 53, 55, 54), (54, 55, 57, 56), (56, 57, 59, 58), (58, 59, 61, 60), (27, 25, 76, 77), (60, 61, 63, 62), (62, 63, 1, 0), (0, 2, 4, 6, 8, 10, 12, 14, 16, 18, 20, 22, 24, 26, 28, 30, 32, 34, 36, 38, 40, 42, 44, 46, 48, 50, 52, 54, 56, 58, 60, 62), (74, 73, 105, 106), (45, 43, 85, 86), (63, 61, 94, 95), (19, 17, 72, 73), (37, 35, 81, 82), (55, 53, 90, 91), (11, 9, 68, 69), (29, 27, 77, 78), (47, 45, 86, 87), (3, 1, 65, 64), (1, 63, 95, 65), (21, 19, 73, 74), (39, 37, 82, 83), (57, 55, 91, 92), (13, 11, 69, 70), (31, 29, 78, 79), (49, 47, 87, 88), (5, 3, 64, 66), (23, 21, 74, 75), (41, 39, 83, 84), (59, 57, 92, 93), (15, 13, 70, 71), (33, 31, 79, 80), (51, 49, 88, 89), (7, 5, 66, 67), (25, 23, 75, 76), (43, 41, 84, 85), (61, 59, 93, 94), (17, 15, 71, 72), (35, 33, 80, 81), (53, 51, 89, 90), (9, 7, 67, 68), (96, 97, 127, 126, 125, 124, 123, 122, 121, 120, 119, 118, 117, 116, 115, 114, 113, 112, 111, 110, 109, 108, 107, 106, 105, 104, 103, 102, 101, 100, 99, 98), (88, 87, 119, 120), (75, 74, 106, 107), (89, 88, 120, 121), (76, 75, 107, 108), (90, 89, 121, 122), (77, 76, 108, 109), (91, 90, 122, 123), (78, 77, 109, 110), (64, 65, 97, 96), (92, 91, 123, 124), (79, 78, 110, 111), (66, 64, 96, 98), (93, 92, 124, 125), (80, 79, 111, 112), (67, 66, 98, 99), (94, 93, 125, 126), (81, 80, 112, 113), (68, 67, 99, 100), (95, 94, 126, 127), (82, 81, 113, 114), (69, 68, 100, 101), (65, 95, 127, 97), (83, 82, 114, 115), (70, 69, 101, 102), (84, 83, 115, 116), (71, 70, 102, 103), (85, 84, 116, 117), (72, 71, 103, 104), (86, 85, 117, 118), (73, 72, 104, 105), (87, 86, 118, 119)])
_uv = me_cylinder.uv_layers.new(name='UVMap')
_uv.uv.foreach_set('vector', [1.0, 0.5, 1.0, 1.0, 0.9688, 1.0, 0.9688, 0.5, 0.9688, 0.5, 0.9688, 1.0, 0.9375, 1.0, 0.9375, 0.5, 0.9375, 0.5, 0.9375, 1.0, 0.9062, 1.0, 0.9062, 0.5, 0.9062, 0.5, 0.9062, 1.0, 0.875, 1.0, 0.875, 0.5, 0.875, 0.5, 0.875, 1.0, 0.8438, 1.0, 0.8438, 0.5, 0.8438, 0.5, 0.8438, 1.0, 0.8125, 1.0, 0.8125, 0.5, 0.8125, 0.5, 0.8125, 1.0, 0.7812, 1.0, 0.7812, 0.5, 0.7812, 0.5, 0.7812, 1.0, 0.75, 1.0, 0.75, 0.5, 0.75, 0.5, 0.75, 1.0, 0.7188, 1.0, 0.7188, 0.5, 0.7188, 0.5, 0.7188, 1.0, 0.6875, 1.0, 0.6875, 0.5, 0.6875, 0.5, 0.6875, 1.0, 0.6562, 1.0, 0.6562, 0.5, 0.6562, 0.5, 0.6562, 1.0, 0.625, 1.0, 0.625, 0.5, 0.625, 0.5, 0.625, 1.0, 0.5938, 1.0, 0.5938, 0.5, 0.5938, 0.5, 0.5938, 1.0, 0.5625, 1.0, 0.5625, 0.5, 0.5625, 0.5, 0.5625, 1.0, 0.5312, 1.0, 0.5312, 0.5, 0.5312, 0.5, 0.5312, 1.0, 0.5, 1.0, 0.5, 0.5, 0.5, 0.5, 0.5, 1.0, 0.4688, 1.0, 0.4688, 0.5, 0.4688, 0.5, 0.4688, 1.0, 0.4375, 1.0, 0.4375, 0.5, 0.4375, 0.5, 0.4375, 1.0, 0.4062, 1.0, 0.4062, 0.5, 0.4062, 0.5, 0.4062, 1.0, 0.375, 1.0, 0.375, 0.5, 0.375, 0.5, 0.375, 1.0, 0.3438, 1.0, 0.3438, 0.5, 0.3438, 0.5, 0.3438, 1.0, 0.3125, 1.0, 0.3125, 0.5, 0.3125, 0.5, 0.3125, 1.0, 0.2812, 1.0, 0.2812, 0.5, 0.2812, 0.5, 0.2812, 1.0, 0.25, 1.0, 0.25, 0.5, 0.25, 0.5, 0.25, 1.0, 0.2188, 1.0, 0.2188, 0.5, 0.2188, 0.5, 0.2188, 1.0, 0.1875, 1.0, 0.1875, 0.5, 0.1875, 0.5, 0.1875, 1.0, 0.1562, 1.0, 0.1562, 0.5, 0.1562, 0.5, 0.1562, 1.0, 0.125, 1.0, 0.125, 0.5, 0.125, 0.5, 0.125, 1.0, 0.09375, 1.0, 0.09375, 0.5, 0.09375, 0.5, 0.09375, 1.0, 0.0625, 1.0, 0.0625, 0.5, 0.5938, 1.0, 0.625, 1.0, 0.625, 1.0, 0.5938, 1.0, 0.0625, 0.5, 0.0625, 1.0, 0.03125, 1.0, 0.03125, 0.5, 0.03125, 0.5, 0.03125, 1.0, 0.0, 1.0, 0.0, 0.5, 0.75, 0.49, 0.7968, 0.4854, 0.8418, 0.4717, 0.8833, 0.4496, 0.9197, 0.4197, 0.9496, 0.3833, 0.9717, 0.3418, 0.9854, 0.2968, 0.99, 0.25, 0.9854, 0.2032, 0.9717, 0.1582, 0.9496, 0.1167, 0.9197, 0.08029, 0.8833, 0.05045, 0.8418, 0.02827, 0.7968, 0.01461, 0.75, 0.01, 0.7032, 0.01461, 0.6582, 0.02827, 0.6167, 0.05045, 0.5803, 0.08029, 0.5504, 0.1167, 0.5283, 0.1582, 0.5146, 0.2032, 0.51, 0.25, 0.5146, 0.2968, 0.5283, 0.3418, 0.5504, 0.3833, 0.5803, 0.4197, 0.6167, 0.4496, 0.6582, 0.4717, 0.7032, 0.4854, 0.6875, 1.0, 0.7188, 1.0, 0.7188, 1.0, 0.6875, 1.0, 0.3125, 1.0, 0.3438, 1.0, 0.3438, 1.0, 0.3125, 1.0, 0.03125, 1.0, 0.0625, 1.0, 0.0625, 1.0, 0.03125, 1.0, 0.7188, 1.0, 0.75, 1.0, 0.75, 1.0, 0.7188, 1.0, 0.4375, 1.0, 0.4688, 1.0, 0.4688, 1.0, 0.4375, 1.0, 0.1562, 1.0, 0.1875, 1.0, 0.1875, 1.0, 0.1562, 1.0, 0.8438, 1.0, 0.875, 1.0, 0.875, 1.0, 0.8438, 1.0, 0.5625, 1.0, 0.5938, 1.0, 0.5938, 1.0, 0.5625, 1.0, 0.2812, 1.0, 0.3125, 1.0, 0.3125, 1.0, 0.2812, 1.0, 0.9688, 1.0, 1.0, 1.0, 1.0, 1.0, 0.9688, 1.0, 0.0, 1.0, 0.03125, 1.0, 0.03125, 1.0, 0.0, 1.0, 0.6875, 1.0, 0.7188, 1.0, 0.7188, 1.0, 0.6875, 1.0, 0.4062, 1.0, 0.4375, 1.0, 0.4375, 1.0, 0.4062, 1.0, 0.125, 1.0, 0.1562, 1.0, 0.1562, 1.0, 0.125, 1.0, 0.8125, 1.0, 0.8438, 1.0, 0.8438, 1.0, 0.8125, 1.0, 0.5312, 1.0, 0.5625, 1.0, 0.5625, 1.0, 0.5312, 1.0, 0.25, 1.0, 0.2812, 1.0, 0.2812, 1.0, 0.25, 1.0, 0.9375, 1.0, 0.9688, 1.0, 0.9688, 1.0, 0.9375, 1.0, 0.6562, 1.0, 0.6875, 1.0, 0.6875, 1.0, 0.6562, 1.0, 0.375, 1.0, 0.4062, 1.0, 0.4062, 1.0, 0.375, 1.0, 0.09375, 1.0, 0.125, 1.0, 0.125, 1.0, 0.09375, 1.0, 0.7812, 1.0, 0.8125, 1.0, 0.8125, 1.0, 0.7812, 1.0, 0.5, 1.0, 0.5312, 1.0, 0.5312, 1.0, 0.5, 1.0, 0.2188, 1.0, 0.25, 1.0, 0.25, 1.0, 0.2188, 1.0, 0.9062, 1.0, 0.9375, 1.0, 0.9375, 1.0, 0.9062, 1.0, 0.625, 1.0, 0.6562, 1.0, 0.6562, 1.0, 0.625, 1.0, 0.3438, 1.0, 0.375, 1.0, 0.375, 1.0, 0.3438, 1.0, 0.0625, 1.0, 0.09375, 1.0, 0.09375, 1.0, 0.0625, 1.0, 0.75, 1.0, 0.7812, 1.0, 0.7812, 1.0, 0.75, 1.0, 0.4688, 1.0, 0.5, 1.0, 0.5, 1.0, 0.4688, 1.0, 0.1875, 1.0, 0.2188, 1.0, 0.2188, 1.0, 0.1875, 1.0, 0.875, 1.0, 0.9062, 1.0, 0.9062, 1.0, 0.875, 1.0, 0.2968, 0.4854, 0.25, 0.49, 0.2032, 0.4854, 0.1582, 0.4717, 0.1167, 0.4496, 0.08029, 0.4197, 0.05045, 0.3833, 0.02827, 0.3418, 0.01461, 0.2968, 0.01, 0.25, 0.01461, 0.2032, 0.02827, 0.1582, 0.05045, 0.1167, 0.08029, 0.08029, 0.1167, 0.05045, 0.1582, 0.02827, 0.2032, 0.01461, 0.25, 0.01, 0.2968, 0.01461, 0.3418, 0.02827, 0.3833, 0.05045, 0.4197, 0.08029, 0.4496, 0.1167, 0.4717, 0.1582, 0.4854, 0.2032, 0.49, 0.25, 0.4854, 0.2968, 0.4717, 0.3418, 0.4496, 0.3833, 0.4197, 0.4197, 0.3833, 0.4496, 0.3418, 0.4717, 0.25, 1.0, 0.2812, 1.0, 0.2812, 1.0, 0.25, 1.0, 0.6562, 1.0, 0.6875, 1.0, 0.6875, 1.0, 0.6562, 1.0, 0.2188, 1.0, 0.25, 1.0, 0.25, 1.0, 0.2188, 1.0, 0.625, 1.0, 0.6562, 1.0, 0.6562, 1.0, 0.625, 1.0, 0.1875, 1.0, 0.2188, 1.0, 0.2188, 1.0, 0.1875, 1.0, 0.5938, 1.0, 0.625, 1.0, 0.625, 1.0, 0.5938, 1.0, 0.1562, 1.0, 0.1875, 1.0, 0.1875, 1.0, 0.1562, 1.0, 0.5625, 1.0, 0.5938, 1.0, 0.5938, 1.0, 0.5625, 1.0, 0.9688, 1.0, 1.0, 1.0, 1.0, 1.0, 0.9688, 1.0, 0.125, 1.0, 0.1562, 1.0, 0.1562, 1.0, 0.125, 1.0, 0.5312, 1.0, 0.5625, 1.0, 0.5625, 1.0, 0.5312, 1.0, 0.9375, 1.0, 0.9688, 1.0, 0.9688, 1.0, 0.9375, 1.0, 0.09375, 1.0, 0.125, 1.0, 0.125, 1.0, 0.09375, 1.0, 0.5, 1.0, 0.5312, 1.0, 0.5312, 1.0, 0.5, 1.0, 0.9062, 1.0, 0.9375, 1.0, 0.9375, 1.0, 0.9062, 1.0, 0.0625, 1.0, 0.09375, 1.0, 0.09375, 1.0, 0.0625, 1.0, 0.4688, 1.0, 0.5, 1.0, 0.5, 1.0, 0.4688, 1.0, 0.875, 1.0, 0.9062, 1.0, 0.9062, 1.0, 0.875, 1.0, 0.03125, 1.0, 0.0625, 1.0, 0.0625, 1.0, 0.03125, 1.0, 0.4375, 1.0, 0.4688, 1.0, 0.4688, 1.0, 0.4375, 1.0, 0.8438, 1.0, 0.875, 1.0, 0.875, 1.0, 0.8438, 1.0, 0.0, 1.0, 0.03125, 1.0, 0.03125, 1.0, 0.0, 1.0, 0.4062, 1.0, 0.4375, 1.0, 0.4375, 1.0, 0.4062, 1.0, 0.8125, 1.0, 0.8438, 1.0, 0.8438, 1.0, 0.8125, 1.0, 0.375, 1.0, 0.4062, 1.0, 0.4062, 1.0, 0.375, 1.0, 0.7812, 1.0, 0.8125, 1.0, 0.8125, 1.0, 0.7812, 1.0, 0.3438, 1.0, 0.375, 1.0, 0.375, 1.0, 0.3438, 1.0, 0.75, 1.0, 0.7812, 1.0, 0.7812, 1.0, 0.75, 1.0, 0.3125, 1.0, 0.3438, 1.0, 0.3438, 1.0, 0.3125, 1.0, 0.7188, 1.0, 0.75, 1.0, 0.75, 1.0, 0.7188, 1.0, 0.2812, 1.0, 0.3125, 1.0, 0.3125, 1.0, 0.2812, 1.0])
me_cylinder.use_remesh_fix_poles = True
me_cylinder.use_remesh_preserve_attributes = False
me_cylinder.use_mirror_vertex_groups = False
me_cylinder.update()
me_cylinder_001 = bpy.data.meshes.new('Cylinder.001')
me_cylinder_001.from_pydata([(0.0, 1.0, -1.0), (0.0, 1.0, 1.0), (0.1951, 0.9808, -1.0), (0.1951, 0.9808, 1.0), (0.3827, 0.9239, -1.0), (0.3827, 0.9239, 1.0), (0.5556, 0.8315, -1.0), (0.5556, 0.8315, 1.0), (0.7071, 0.7071, -1.0), (0.7071, 0.7071, 1.0), (0.8315, 0.5556, -1.0), (0.8315, 0.5556, 1.0), (0.9239, 0.3827, -1.0), (0.9239, 0.3827, 1.0), (0.9808, 0.1951, -1.0), (0.9808, 0.1951, 1.0), (1.0, 7.55e-08, -1.0), (1.0, 7.55e-08, 1.0), (0.9808, -0.1951, -1.0), (0.9808, -0.1951, 1.0), (0.9239, -0.3827, -1.0), (0.9239, -0.3827, 1.0), (0.8315, -0.5556, -1.0), (0.8315, -0.5556, 1.0), (0.7071, -0.7071, -1.0), (0.7071, -0.7071, 1.0), (0.5556, -0.8315, -1.0), (0.5556, -0.8315, 1.0), (0.3827, -0.9239, -1.0), (0.3827, -0.9239, 1.0), (0.1951, -0.9808, -1.0), (0.1951, -0.9808, 1.0), (-3.258e-07, -1.0, -1.0), (-3.258e-07, -1.0, 1.0), (-0.1951, -0.9808, -1.0), (-0.1951, -0.9808, 1.0), (-0.3827, -0.9239, -1.0), (-0.3827, -0.9239, 1.0), (-0.5556, -0.8315, -1.0), (-0.5556, -0.8315, 1.0), (-0.7071, -0.7071, -1.0), (-0.7071, -0.7071, 1.0), (-0.8315, -0.5556, -1.0), (-0.8315, -0.5556, 1.0), (-0.9239, -0.3827, -1.0), (-0.9239, -0.3827, 1.0), (-0.9808, -0.1951, -1.0), (-0.9808, -0.1951, 1.0), (-1.0, 9.656e-07, -1.0), (-1.0, 9.656e-07, 1.0), (-0.9808, 0.1951, -1.0), (-0.9808, 0.1951, 1.0), (-0.9239, 0.3827, -1.0), (-0.9239, 0.3827, 1.0), (-0.8315, 0.5556, -1.0), (-0.8315, 0.5556, 1.0), (-0.7071, 0.7071, -1.0), (-0.7071, 0.7071, 1.0), (-0.5556, 0.8315, -1.0), (-0.5556, 0.8315, 1.0), (-0.3827, 0.9239, -1.0), (-0.3827, 0.9239, 1.0), (-0.1951, 0.9808, -1.0), (-0.1951, 0.9808, 1.0), (0.1951, 0.9837, 2.373), (-1.007e-06, 1.0, 2.317), (0.3827, 0.9296, 2.427), (0.5556, 0.8398, 2.476), (0.7071, 0.7177, 2.519), (0.8315, 0.568, 2.555), (0.9239, 0.3965, 2.581), (0.9808, 0.2098, 2.598), (1.0, 0.01495, 2.603), (0.9808, -0.1804, 2.598), (0.9239, -0.3689, 2.581), (0.8315, -0.5431, 2.555), (0.7071, -0.6965, 2.519), (0.5556, -0.8232, 2.476), (0.3827, -0.9182, 2.427), (0.1951, -0.9779, 2.373), (-1.333e-06, -1.0, 2.317), (-0.1951, -0.9837, 2.262), (-0.3827, -0.9296, 2.208), (-0.5556, -0.8398, 2.159), (-0.7071, -0.7177, 2.115), (-0.8315, -0.568, 2.08), (-0.9239, -0.3965, 2.053), (-0.9808, -0.2098, 2.037), (-1.0, -0.01495, 2.032), (-0.9808, 0.1804, 2.037), (-0.9239, 0.3689, 2.053), (-0.8315, 0.5431, 2.08), (-0.7071, 0.6965, 2.115), (-0.5556, 0.8232, 2.159), (-0.3827, 0.9182, 2.208), (-0.1951, 0.9779, 2.262), (-3.818, 0.9837, 3.601), (-4.013, 1.0, 3.545), (-3.63, 0.9296, 3.655), (-3.457, 0.8398, 3.704), (-3.306, 0.7177, 3.748), (-3.182, 0.568, 3.783), (-3.089, 0.3965, 3.81), (-3.032, 0.2098, 3.826), (-3.013, 0.01495, 3.831), (-3.032, -0.1804, 3.826), (-3.089, -0.3689, 3.81), (-3.182, -0.5431, 3.783), (-3.306, -0.6965, 3.748), (-3.457, -0.8232, 3.704), (-3.63, -0.9182, 3.655), (-3.818, -0.9779, 3.601), (-4.013, -1.0, 3.545), (-4.208, -0.9837, 3.49), (-4.396, -0.9296, 3.436), (-4.569, -0.8398, 3.387), (-4.72, -0.7177, 3.343), (-4.844, -0.568, 3.308), (-4.937, -0.3965, 3.281), (-4.994, -0.2098, 3.265), (-5.013, -0.01495, 3.26), (-4.994, 0.1804, 3.265), (-4.937, 0.3689, 3.281), (-4.844, 0.5431, 3.308), (-4.72, 0.6965, 3.343), (-4.569, 0.8232, 3.387), (-4.396, 0.9182, 3.436), (-4.208, 0.9779, 3.49)], [], [(0, 1, 3, 2), (2, 3, 5, 4), (4, 5, 7, 6), (6, 7, 9, 8), (8, 9, 11, 10), (10, 11, 13, 12), (12, 13, 15, 14), (14, 15, 17, 16), (16, 17, 19, 18), (18, 19, 21, 20), (20, 21, 23, 22), (22, 23, 25, 24), (24, 25, 27, 26), (26, 27, 29, 28), (28, 29, 31, 30), (30, 31, 33, 32), (32, 33, 35, 34), (34, 35, 37, 36), (36, 37, 39, 38), (38, 39, 41, 40), (40, 41, 43, 42), (42, 43, 45, 44), (44, 45, 47, 46), (46, 47, 49, 48), (48, 49, 51, 50), (50, 51, 53, 52), (52, 53, 55, 54), (54, 55, 57, 56), (56, 57, 59, 58), (58, 59, 61, 60), (27, 25, 76, 77), (60, 61, 63, 62), (62, 63, 1, 0), (0, 2, 4, 6, 8, 10, 12, 14, 16, 18, 20, 22, 24, 26, 28, 30, 32, 34, 36, 38, 40, 42, 44, 46, 48, 50, 52, 54, 56, 58, 60, 62), (74, 73, 105, 106), (45, 43, 85, 86), (63, 61, 94, 95), (19, 17, 72, 73), (37, 35, 81, 82), (55, 53, 90, 91), (11, 9, 68, 69), (29, 27, 77, 78), (47, 45, 86, 87), (3, 1, 65, 64), (1, 63, 95, 65), (21, 19, 73, 74), (39, 37, 82, 83), (57, 55, 91, 92), (13, 11, 69, 70), (31, 29, 78, 79), (49, 47, 87, 88), (5, 3, 64, 66), (23, 21, 74, 75), (41, 39, 83, 84), (59, 57, 92, 93), (15, 13, 70, 71), (33, 31, 79, 80), (51, 49, 88, 89), (7, 5, 66, 67), (25, 23, 75, 76), (43, 41, 84, 85), (61, 59, 93, 94), (17, 15, 71, 72), (35, 33, 80, 81), (53, 51, 89, 90), (9, 7, 67, 68), (96, 97, 127, 126, 125, 124, 123, 122, 121, 120, 119, 118, 117, 116, 115, 114, 113, 112, 111, 110, 109, 108, 107, 106, 105, 104, 103, 102, 101, 100, 99, 98), (88, 87, 119, 120), (75, 74, 106, 107), (89, 88, 120, 121), (76, 75, 107, 108), (90, 89, 121, 122), (77, 76, 108, 109), (91, 90, 122, 123), (78, 77, 109, 110), (64, 65, 97, 96), (92, 91, 123, 124), (79, 78, 110, 111), (66, 64, 96, 98), (93, 92, 124, 125), (80, 79, 111, 112), (67, 66, 98, 99), (94, 93, 125, 126), (81, 80, 112, 113), (68, 67, 99, 100), (95, 94, 126, 127), (82, 81, 113, 114), (69, 68, 100, 101), (65, 95, 127, 97), (83, 82, 114, 115), (70, 69, 101, 102), (84, 83, 115, 116), (71, 70, 102, 103), (85, 84, 116, 117), (72, 71, 103, 104), (86, 85, 117, 118), (73, 72, 104, 105), (87, 86, 118, 119)])
_uv = me_cylinder_001.uv_layers.new(name='UVMap')
_uv.uv.foreach_set('vector', [1.0, 0.5, 1.0, 1.0, 0.9688, 1.0, 0.9688, 0.5, 0.9688, 0.5, 0.9688, 1.0, 0.9375, 1.0, 0.9375, 0.5, 0.9375, 0.5, 0.9375, 1.0, 0.9062, 1.0, 0.9062, 0.5, 0.9062, 0.5, 0.9062, 1.0, 0.875, 1.0, 0.875, 0.5, 0.875, 0.5, 0.875, 1.0, 0.8438, 1.0, 0.8438, 0.5, 0.8438, 0.5, 0.8438, 1.0, 0.8125, 1.0, 0.8125, 0.5, 0.8125, 0.5, 0.8125, 1.0, 0.7812, 1.0, 0.7812, 0.5, 0.7812, 0.5, 0.7812, 1.0, 0.75, 1.0, 0.75, 0.5, 0.75, 0.5, 0.75, 1.0, 0.7188, 1.0, 0.7188, 0.5, 0.7188, 0.5, 0.7188, 1.0, 0.6875, 1.0, 0.6875, 0.5, 0.6875, 0.5, 0.6875, 1.0, 0.6562, 1.0, 0.6562, 0.5, 0.6562, 0.5, 0.6562, 1.0, 0.625, 1.0, 0.625, 0.5, 0.625, 0.5, 0.625, 1.0, 0.5938, 1.0, 0.5938, 0.5, 0.5938, 0.5, 0.5938, 1.0, 0.5625, 1.0, 0.5625, 0.5, 0.5625, 0.5, 0.5625, 1.0, 0.5312, 1.0, 0.5312, 0.5, 0.5312, 0.5, 0.5312, 1.0, 0.5, 1.0, 0.5, 0.5, 0.5, 0.5, 0.5, 1.0, 0.4688, 1.0, 0.4688, 0.5, 0.4688, 0.5, 0.4688, 1.0, 0.4375, 1.0, 0.4375, 0.5, 0.4375, 0.5, 0.4375, 1.0, 0.4062, 1.0, 0.4062, 0.5, 0.4062, 0.5, 0.4062, 1.0, 0.375, 1.0, 0.375, 0.5, 0.375, 0.5, 0.375, 1.0, 0.3438, 1.0, 0.3438, 0.5, 0.3438, 0.5, 0.3438, 1.0, 0.3125, 1.0, 0.3125, 0.5, 0.3125, 0.5, 0.3125, 1.0, 0.2812, 1.0, 0.2812, 0.5, 0.2812, 0.5, 0.2812, 1.0, 0.25, 1.0, 0.25, 0.5, 0.25, 0.5, 0.25, 1.0, 0.2188, 1.0, 0.2188, 0.5, 0.2188, 0.5, 0.2188, 1.0, 0.1875, 1.0, 0.1875, 0.5, 0.1875, 0.5, 0.1875, 1.0, 0.1562, 1.0, 0.1562, 0.5, 0.1562, 0.5, 0.1562, 1.0, 0.125, 1.0, 0.125, 0.5, 0.125, 0.5, 0.125, 1.0, 0.09375, 1.0, 0.09375, 0.5, 0.09375, 0.5, 0.09375, 1.0, 0.0625, 1.0, 0.0625, 0.5, 0.5938, 1.0, 0.625, 1.0, 0.625, 1.0, 0.5938, 1.0, 0.0625, 0.5, 0.0625, 1.0, 0.03125, 1.0, 0.03125, 0.5, 0.03125, 0.5, 0.03125, 1.0, 0.0, 1.0, 0.0, 0.5, 0.75, 0.49, 0.7968, 0.4854, 0.8418, 0.4717, 0.8833, 0.4496, 0.9197, 0.4197, 0.9496, 0.3833, 0.9717, 0.3418, 0.9854, 0.2968, 0.99, 0.25, 0.9854, 0.2032, 0.9717, 0.1582, 0.9496, 0.1167, 0.9197, 0.08029, 0.8833, 0.05045, 0.8418, 0.02827, 0.7968, 0.01461, 0.75, 0.01, 0.7032, 0.01461, 0.6582, 0.02827, 0.6167, 0.05045, 0.5803, 0.08029, 0.5504, 0.1167, 0.5283, 0.1582, 0.5146, 0.2032, 0.51, 0.25, 0.5146, 0.2968, 0.5283, 0.3418, 0.5504, 0.3833, 0.5803, 0.4197, 0.6167, 0.4496, 0.6582, 0.4717, 0.7032, 0.4854, 0.6875, 1.0, 0.7188, 1.0, 0.7188, 1.0, 0.6875, 1.0, 0.3125, 1.0, 0.3438, 1.0, 0.3438, 1.0, 0.3125, 1.0, 0.03125, 1.0, 0.0625, 1.0, 0.0625, 1.0, 0.03125, 1.0, 0.7188, 1.0, 0.75, 1.0, 0.75, 1.0, 0.7188, 1.0, 0.4375, 1.0, 0.4688, 1.0, 0.4688, 1.0, 0.4375, 1.0, 0.1562, 1.0, 0.1875, 1.0, 0.1875, 1.0, 0.1562, 1.0, 0.8438, 1.0, 0.875, 1.0, 0.875, 1.0, 0.8438, 1.0, 0.5625, 1.0, 0.5938, 1.0, 0.5938, 1.0, 0.5625, 1.0, 0.2812, 1.0, 0.3125, 1.0, 0.3125, 1.0, 0.2812, 1.0, 0.9688, 1.0, 1.0, 1.0, 1.0, 1.0, 0.9688, 1.0, 0.0, 1.0, 0.03125, 1.0, 0.03125, 1.0, 0.0, 1.0, 0.6875, 1.0, 0.7188, 1.0, 0.7188, 1.0, 0.6875, 1.0, 0.4062, 1.0, 0.4375, 1.0, 0.4375, 1.0, 0.4062, 1.0, 0.125, 1.0, 0.1562, 1.0, 0.1562, 1.0, 0.125, 1.0, 0.8125, 1.0, 0.8438, 1.0, 0.8438, 1.0, 0.8125, 1.0, 0.5312, 1.0, 0.5625, 1.0, 0.5625, 1.0, 0.5312, 1.0, 0.25, 1.0, 0.2812, 1.0, 0.2812, 1.0, 0.25, 1.0, 0.9375, 1.0, 0.9688, 1.0, 0.9688, 1.0, 0.9375, 1.0, 0.6562, 1.0, 0.6875, 1.0, 0.6875, 1.0, 0.6562, 1.0, 0.375, 1.0, 0.4062, 1.0, 0.4062, 1.0, 0.375, 1.0, 0.09375, 1.0, 0.125, 1.0, 0.125, 1.0, 0.09375, 1.0, 0.7812, 1.0, 0.8125, 1.0, 0.8125, 1.0, 0.7812, 1.0, 0.5, 1.0, 0.5312, 1.0, 0.5312, 1.0, 0.5, 1.0, 0.2188, 1.0, 0.25, 1.0, 0.25, 1.0, 0.2188, 1.0, 0.9062, 1.0, 0.9375, 1.0, 0.9375, 1.0, 0.9062, 1.0, 0.625, 1.0, 0.6562, 1.0, 0.6562, 1.0, 0.625, 1.0, 0.3438, 1.0, 0.375, 1.0, 0.375, 1.0, 0.3438, 1.0, 0.0625, 1.0, 0.09375, 1.0, 0.09375, 1.0, 0.0625, 1.0, 0.75, 1.0, 0.7812, 1.0, 0.7812, 1.0, 0.75, 1.0, 0.4688, 1.0, 0.5, 1.0, 0.5, 1.0, 0.4688, 1.0, 0.1875, 1.0, 0.2188, 1.0, 0.2188, 1.0, 0.1875, 1.0, 0.875, 1.0, 0.9062, 1.0, 0.9062, 1.0, 0.875, 1.0, 0.2968, 0.4854, 0.25, 0.49, 0.2032, 0.4854, 0.1582, 0.4717, 0.1167, 0.4496, 0.08029, 0.4197, 0.05045, 0.3833, 0.02827, 0.3418, 0.01461, 0.2968, 0.01, 0.25, 0.01461, 0.2032, 0.02827, 0.1582, 0.05045, 0.1167, 0.08029, 0.08029, 0.1167, 0.05045, 0.1582, 0.02827, 0.2032, 0.01461, 0.25, 0.01, 0.2968, 0.01461, 0.3418, 0.02827, 0.3833, 0.05045, 0.4197, 0.08029, 0.4496, 0.1167, 0.4717, 0.1582, 0.4854, 0.2032, 0.49, 0.25, 0.4854, 0.2968, 0.4717, 0.3418, 0.4496, 0.3833, 0.4197, 0.4197, 0.3833, 0.4496, 0.3418, 0.4717, 0.25, 1.0, 0.2812, 1.0, 0.2812, 1.0, 0.25, 1.0, 0.6562, 1.0, 0.6875, 1.0, 0.6875, 1.0, 0.6562, 1.0, 0.2188, 1.0, 0.25, 1.0, 0.25, 1.0, 0.2188, 1.0, 0.625, 1.0, 0.6562, 1.0, 0.6562, 1.0, 0.625, 1.0, 0.1875, 1.0, 0.2188, 1.0, 0.2188, 1.0, 0.1875, 1.0, 0.5938, 1.0, 0.625, 1.0, 0.625, 1.0, 0.5938, 1.0, 0.1562, 1.0, 0.1875, 1.0, 0.1875, 1.0, 0.1562, 1.0, 0.5625, 1.0, 0.5938, 1.0, 0.5938, 1.0, 0.5625, 1.0, 0.9688, 1.0, 1.0, 1.0, 1.0, 1.0, 0.9688, 1.0, 0.125, 1.0, 0.1562, 1.0, 0.1562, 1.0, 0.125, 1.0, 0.5312, 1.0, 0.5625, 1.0, 0.5625, 1.0, 0.5312, 1.0, 0.9375, 1.0, 0.9688, 1.0, 0.9688, 1.0, 0.9375, 1.0, 0.09375, 1.0, 0.125, 1.0, 0.125, 1.0, 0.09375, 1.0, 0.5, 1.0, 0.5312, 1.0, 0.5312, 1.0, 0.5, 1.0, 0.9062, 1.0, 0.9375, 1.0, 0.9375, 1.0, 0.9062, 1.0, 0.0625, 1.0, 0.09375, 1.0, 0.09375, 1.0, 0.0625, 1.0, 0.4688, 1.0, 0.5, 1.0, 0.5, 1.0, 0.4688, 1.0, 0.875, 1.0, 0.9062, 1.0, 0.9062, 1.0, 0.875, 1.0, 0.03125, 1.0, 0.0625, 1.0, 0.0625, 1.0, 0.03125, 1.0, 0.4375, 1.0, 0.4688, 1.0, 0.4688, 1.0, 0.4375, 1.0, 0.8438, 1.0, 0.875, 1.0, 0.875, 1.0, 0.8438, 1.0, 0.0, 1.0, 0.03125, 1.0, 0.03125, 1.0, 0.0, 1.0, 0.4062, 1.0, 0.4375, 1.0, 0.4375, 1.0, 0.4062, 1.0, 0.8125, 1.0, 0.8438, 1.0, 0.8438, 1.0, 0.8125, 1.0, 0.375, 1.0, 0.4062, 1.0, 0.4062, 1.0, 0.375, 1.0, 0.7812, 1.0, 0.8125, 1.0, 0.8125, 1.0, 0.7812, 1.0, 0.3438, 1.0, 0.375, 1.0, 0.375, 1.0, 0.3438, 1.0, 0.75, 1.0, 0.7812, 1.0, 0.7812, 1.0, 0.75, 1.0, 0.3125, 1.0, 0.3438, 1.0, 0.3438, 1.0, 0.3125, 1.0, 0.7188, 1.0, 0.75, 1.0, 0.75, 1.0, 0.7188, 1.0, 0.2812, 1.0, 0.3125, 1.0, 0.3125, 1.0, 0.2812, 1.0])
me_cylinder_001.use_remesh_fix_poles = True
me_cylinder_001.use_remesh_preserve_attributes = False
me_cylinder_001.use_mirror_vertex_groups = False
me_cylinder_001.update()
me_cylinder_002 = bpy.data.meshes.new('Cylinder.002')
me_cylinder_002.from_pydata([(0.0, 1.0, -1.0), (0.0, 1.0, 1.0), (0.1951, 0.9808, -1.0), (0.1951, 0.9808, 1.0), (0.3827, 0.9239, -1.0), (0.3827, 0.9239, 1.0), (0.5556, 0.8315, -1.0), (0.5556, 0.8315, 1.0), (0.7071, 0.7071, -1.0), (0.7071, 0.7071, 1.0), (0.8315, 0.5556, -1.0), (0.8315, 0.5556, 1.0), (0.9239, 0.3827, -1.0), (0.9239, 0.3827, 1.0), (0.9808, 0.1951, -1.0), (0.9808, 0.1951, 1.0), (1.0, 7.55e-08, -1.0), (1.0, 7.55e-08, 1.0), (0.9808, -0.1951, -1.0), (0.9808, -0.1951, 1.0), (0.9239, -0.3827, -1.0), (0.9239, -0.3827, 1.0), (0.8315, -0.5556, -1.0), (0.8315, -0.5556, 1.0), (0.7071, -0.7071, -1.0), (0.7071, -0.7071, 1.0), (0.5556, -0.8315, -1.0), (0.5556, -0.8315, 1.0), (0.3827, -0.9239, -1.0), (0.3827, -0.9239, 1.0), (0.1951, -0.9808, -1.0), (0.1951, -0.9808, 1.0), (-3.258e-07, -1.0, -1.0), (-3.258e-07, -1.0, 1.0), (-0.1951, -0.9808, -1.0), (-0.1951, -0.9808, 1.0), (-0.3827, -0.9239, -1.0), (-0.3827, -0.9239, 1.0), (-0.5556, -0.8315, -1.0), (-0.5556, -0.8315, 1.0), (-0.7071, -0.7071, -1.0), (-0.7071, -0.7071, 1.0), (-0.8315, -0.5556, -1.0), (-0.8315, -0.5556, 1.0), (-0.9239, -0.3827, -1.0), (-0.9239, -0.3827, 1.0), (-0.9808, -0.1951, -1.0), (-0.9808, -0.1951, 1.0), (-1.0, 9.656e-07, -1.0), (-1.0, 9.656e-07, 1.0), (-0.9808, 0.1951, -1.0), (-0.9808, 0.1951, 1.0), (-0.9239, 0.3827, -1.0), (-0.9239, 0.3827, 1.0), (-0.8315, 0.5556, -1.0), (-0.8315, 0.5556, 1.0), (-0.7071, 0.7071, -1.0), (-0.7071, 0.7071, 1.0), (-0.5556, 0.8315, -1.0), (-0.5556, 0.8315, 1.0), (-0.3827, 0.9239, -1.0), (-0.3827, 0.9239, 1.0), (-0.1951, 0.9808, -1.0), (-0.1951, 0.9808, 1.0)], [], [(0, 1, 3, 2), (2, 3, 5, 4), (4, 5, 7, 6), (6, 7, 9, 8), (8, 9, 11, 10), (10, 11, 13, 12), (12, 13, 15, 14), (14, 15, 17, 16), (16, 17, 19, 18), (18, 19, 21, 20), (20, 21, 23, 22), (22, 23, 25, 24), (24, 25, 27, 26), (26, 27, 29, 28), (28, 29, 31, 30), (30, 31, 33, 32), (32, 33, 35, 34), (34, 35, 37, 36), (36, 37, 39, 38), (38, 39, 41, 40), (40, 41, 43, 42), (42, 43, 45, 44), (44, 45, 47, 46), (46, 47, 49, 48), (48, 49, 51, 50), (50, 51, 53, 52), (52, 53, 55, 54), (54, 55, 57, 56), (56, 57, 59, 58), (58, 59, 61, 60), (3, 1, 63, 61, 59, 57, 55, 53, 51, 49, 47, 45, 43, 41, 39, 37, 35, 33, 31, 29, 27, 25, 23, 21, 19, 17, 15, 13, 11, 9, 7, 5), (60, 61, 63, 62), (62, 63, 1, 0), (0, 2, 4, 6, 8, 10, 12, 14, 16, 18, 20, 22, 24, 26, 28, 30, 32, 34, 36, 38, 40, 42, 44, 46, 48, 50, 52, 54, 56, 58, 60, 62)])
_uv = me_cylinder_002.uv_layers.new(name='UVMap')
_uv.uv.foreach_set('vector', [1.0, 0.5, 1.0, 1.0, 0.9688, 1.0, 0.9688, 0.5, 0.9688, 0.5, 0.9688, 1.0, 0.9375, 1.0, 0.9375, 0.5, 0.9375, 0.5, 0.9375, 1.0, 0.9062, 1.0, 0.9062, 0.5, 0.9062, 0.5, 0.9062, 1.0, 0.875, 1.0, 0.875, 0.5, 0.875, 0.5, 0.875, 1.0, 0.8438, 1.0, 0.8438, 0.5, 0.8438, 0.5, 0.8438, 1.0, 0.8125, 1.0, 0.8125, 0.5, 0.8125, 0.5, 0.8125, 1.0, 0.7812, 1.0, 0.7812, 0.5, 0.7812, 0.5, 0.7812, 1.0, 0.75, 1.0, 0.75, 0.5, 0.75, 0.5, 0.75, 1.0, 0.7188, 1.0, 0.7188, 0.5, 0.7188, 0.5, 0.7188, 1.0, 0.6875, 1.0, 0.6875, 0.5, 0.6875, 0.5, 0.6875, 1.0, 0.6562, 1.0, 0.6562, 0.5, 0.6562, 0.5, 0.6562, 1.0, 0.625, 1.0, 0.625, 0.5, 0.625, 0.5, 0.625, 1.0, 0.5938, 1.0, 0.5938, 0.5, 0.5938, 0.5, 0.5938, 1.0, 0.5625, 1.0, 0.5625, 0.5, 0.5625, 0.5, 0.5625, 1.0, 0.5312, 1.0, 0.5312, 0.5, 0.5312, 0.5, 0.5312, 1.0, 0.5, 1.0, 0.5, 0.5, 0.5, 0.5, 0.5, 1.0, 0.4688, 1.0, 0.4688, 0.5, 0.4688, 0.5, 0.4688, 1.0, 0.4375, 1.0, 0.4375, 0.5, 0.4375, 0.5, 0.4375, 1.0, 0.4062, 1.0, 0.4062, 0.5, 0.4062, 0.5, 0.4062, 1.0, 0.375, 1.0, 0.375, 0.5, 0.375, 0.5, 0.375, 1.0, 0.3438, 1.0, 0.3438, 0.5, 0.3438, 0.5, 0.3438, 1.0, 0.3125, 1.0, 0.3125, 0.5, 0.3125, 0.5, 0.3125, 1.0, 0.2812, 1.0, 0.2812, 0.5, 0.2812, 0.5, 0.2812, 1.0, 0.25, 1.0, 0.25, 0.5, 0.25, 0.5, 0.25, 1.0, 0.2188, 1.0, 0.2188, 0.5, 0.2188, 0.5, 0.2188, 1.0, 0.1875, 1.0, 0.1875, 0.5, 0.1875, 0.5, 0.1875, 1.0, 0.1562, 1.0, 0.1562, 0.5, 0.1562, 0.5, 0.1562, 1.0, 0.125, 1.0, 0.125, 0.5, 0.125, 0.5, 0.125, 1.0, 0.09375, 1.0, 0.09375, 0.5, 0.09375, 0.5, 0.09375, 1.0, 0.0625, 1.0, 0.0625, 0.5, 0.2968, 0.4854, 0.25, 0.49, 0.2032, 0.4854, 0.1582, 0.4717, 0.1167, 0.4496, 0.08029, 0.4197, 0.05045, 0.3833, 0.02827, 0.3418, 0.01461, 0.2968, 0.01, 0.25, 0.01461, 0.2032, 0.02827, 0.1582, 0.05045, 0.1167, 0.08029, 0.08029, 0.1167, 0.05045, 0.1582, 0.02827, 0.2032, 0.01461, 0.25, 0.01, 0.2968, 0.01461, 0.3418, 0.02827, 0.3833, 0.05045, 0.4197, 0.08029, 0.4496, 0.1167, 0.4717, 0.1582, 0.4854, 0.2032, 0.49, 0.25, 0.4854, 0.2968, 0.4717, 0.3418, 0.4496, 0.3833, 0.4197, 0.4197, 0.3833, 0.4496, 0.3418, 0.4717, 0.0625, 0.5, 0.0625, 1.0, 0.03125, 1.0, 0.03125, 0.5, 0.03125, 0.5, 0.03125, 1.0, 0.0, 1.0, 0.0, 0.5, 0.75, 0.49, 0.7968, 0.4854, 0.8418, 0.4717, 0.8833, 0.4496, 0.9197, 0.4197, 0.9496, 0.3833, 0.9717, 0.3418, 0.9854, 0.2968, 0.99, 0.25, 0.9854, 0.2032, 0.9717, 0.1582, 0.9496, 0.1167, 0.9197, 0.08029, 0.8833, 0.05045, 0.8418, 0.02827, 0.7968, 0.01461, 0.75, 0.01, 0.7032, 0.01461, 0.6582, 0.02827, 0.6167, 0.05045, 0.5803, 0.08029, 0.5504, 0.1167, 0.5283, 0.1582, 0.5146, 0.2032, 0.51, 0.25, 0.5146, 0.2968, 0.5283, 0.3418, 0.5504, 0.3833, 0.5803, 0.4197, 0.6167, 0.4496, 0.6582, 0.4717, 0.7032, 0.4854])
me_cylinder_002.use_remesh_fix_poles = True
me_cylinder_002.use_remesh_preserve_attributes = False
me_cylinder_002.use_mirror_vertex_groups = False
me_cylinder_002.update()
me_cylinder_003 = bpy.data.meshes.new('Cylinder.003')
me_cylinder_003.from_pydata([(0.0, 1.0, -1.0), (0.0, 1.0, 1.0), (0.1951, 0.9808, -1.0), (0.1951, 0.9808, 1.0), (0.3827, 0.9239, -1.0), (0.3827, 0.9239, 1.0), (0.5556, 0.8315, -1.0), (0.5556, 0.8315, 1.0), (0.7071, 0.7071, -1.0), (0.7071, 0.7071, 1.0), (0.8315, 0.5556, -1.0), (0.8315, 0.5556, 1.0), (0.9239, 0.3827, -1.0), (0.9239, 0.3827, 1.0), (0.9808, 0.1951, -1.0), (0.9808, 0.1951, 1.0), (1.0, 7.55e-08, -1.0), (1.0, 7.55e-08, 1.0), (0.9808, -0.1951, -1.0), (0.9808, -0.1951, 1.0), (0.9239, -0.3827, -1.0), (0.9239, -0.3827, 1.0), (0.8315, -0.5556, -1.0), (0.8315, -0.5556, 1.0), (0.7071, -0.7071, -1.0), (0.7071, -0.7071, 1.0), (0.5556, -0.8315, -1.0), (0.5556, -0.8315, 1.0), (0.3827, -0.9239, -1.0), (0.3827, -0.9239, 1.0), (0.1951, -0.9808, -1.0), (0.1951, -0.9808, 1.0), (-3.258e-07, -1.0, -1.0), (-3.258e-07, -1.0, 1.0), (-0.1951, -0.9808, -1.0), (-0.1951, -0.9808, 1.0), (-0.3827, -0.9239, -1.0), (-0.3827, -0.9239, 1.0), (-0.5556, -0.8315, -1.0), (-0.5556, -0.8315, 1.0), (-0.7071, -0.7071, -1.0), (-0.7071, -0.7071, 1.0), (-0.8315, -0.5556, -1.0), (-0.8315, -0.5556, 1.0), (-0.9239, -0.3827, -1.0), (-0.9239, -0.3827, 1.0), (-0.9808, -0.1951, -1.0), (-0.9808, -0.1951, 1.0), (-1.0, 9.656e-07, -1.0), (-1.0, 9.656e-07, 1.0), (-0.9808, 0.1951, -1.0), (-0.9808, 0.1951, 1.0), (-0.9239, 0.3827, -1.0), (-0.9239, 0.3827, 1.0), (-0.8315, 0.5556, -1.0), (-0.8315, 0.5556, 1.0), (-0.7071, 0.7071, -1.0), (-0.7071, 0.7071, 1.0), (-0.5556, 0.8315, -1.0), (-0.5556, 0.8315, 1.0), (-0.3827, 0.9239, -1.0), (-0.3827, 0.9239, 1.0), (-0.1951, 0.9808, -1.0), (-0.1951, 0.9808, 1.0)], [], [(0, 1, 3, 2), (2, 3, 5, 4), (4, 5, 7, 6), (6, 7, 9, 8), (8, 9, 11, 10), (10, 11, 13, 12), (12, 13, 15, 14), (14, 15, 17, 16), (16, 17, 19, 18), (18, 19, 21, 20), (20, 21, 23, 22), (22, 23, 25, 24), (24, 25, 27, 26), (26, 27, 29, 28), (28, 29, 31, 30), (30, 31, 33, 32), (32, 33, 35, 34), (34, 35, 37, 36), (36, 37, 39, 38), (38, 39, 41, 40), (40, 41, 43, 42), (42, 43, 45, 44), (44, 45, 47, 46), (46, 47, 49, 48), (48, 49, 51, 50), (50, 51, 53, 52), (52, 53, 55, 54), (54, 55, 57, 56), (56, 57, 59, 58), (58, 59, 61, 60), (3, 1, 63, 61, 59, 57, 55, 53, 51, 49, 47, 45, 43, 41, 39, 37, 35, 33, 31, 29, 27, 25, 23, 21, 19, 17, 15, 13, 11, 9, 7, 5), (60, 61, 63, 62), (62, 63, 1, 0), (0, 2, 4, 6, 8, 10, 12, 14, 16, 18, 20, 22, 24, 26, 28, 30, 32, 34, 36, 38, 40, 42, 44, 46, 48, 50, 52, 54, 56, 58, 60, 62)])
_uv = me_cylinder_003.uv_layers.new(name='UVMap')
_uv.uv.foreach_set('vector', [1.0, 0.5, 1.0, 1.0, 0.9688, 1.0, 0.9688, 0.5, 0.9688, 0.5, 0.9688, 1.0, 0.9375, 1.0, 0.9375, 0.5, 0.9375, 0.5, 0.9375, 1.0, 0.9062, 1.0, 0.9062, 0.5, 0.9062, 0.5, 0.9062, 1.0, 0.875, 1.0, 0.875, 0.5, 0.875, 0.5, 0.875, 1.0, 0.8438, 1.0, 0.8438, 0.5, 0.8438, 0.5, 0.8438, 1.0, 0.8125, 1.0, 0.8125, 0.5, 0.8125, 0.5, 0.8125, 1.0, 0.7812, 1.0, 0.7812, 0.5, 0.7812, 0.5, 0.7812, 1.0, 0.75, 1.0, 0.75, 0.5, 0.75, 0.5, 0.75, 1.0, 0.7188, 1.0, 0.7188, 0.5, 0.7188, 0.5, 0.7188, 1.0, 0.6875, 1.0, 0.6875, 0.5, 0.6875, 0.5, 0.6875, 1.0, 0.6562, 1.0, 0.6562, 0.5, 0.6562, 0.5, 0.6562, 1.0, 0.625, 1.0, 0.625, 0.5, 0.625, 0.5, 0.625, 1.0, 0.5938, 1.0, 0.5938, 0.5, 0.5938, 0.5, 0.5938, 1.0, 0.5625, 1.0, 0.5625, 0.5, 0.5625, 0.5, 0.5625, 1.0, 0.5312, 1.0, 0.5312, 0.5, 0.5312, 0.5, 0.5312, 1.0, 0.5, 1.0, 0.5, 0.5, 0.5, 0.5, 0.5, 1.0, 0.4688, 1.0, 0.4688, 0.5, 0.4688, 0.5, 0.4688, 1.0, 0.4375, 1.0, 0.4375, 0.5, 0.4375, 0.5, 0.4375, 1.0, 0.4062, 1.0, 0.4062, 0.5, 0.4062, 0.5, 0.4062, 1.0, 0.375, 1.0, 0.375, 0.5, 0.375, 0.5, 0.375, 1.0, 0.3438, 1.0, 0.3438, 0.5, 0.3438, 0.5, 0.3438, 1.0, 0.3125, 1.0, 0.3125, 0.5, 0.3125, 0.5, 0.3125, 1.0, 0.2812, 1.0, 0.2812, 0.5, 0.2812, 0.5, 0.2812, 1.0, 0.25, 1.0, 0.25, 0.5, 0.25, 0.5, 0.25, 1.0, 0.2188, 1.0, 0.2188, 0.5, 0.2188, 0.5, 0.2188, 1.0, 0.1875, 1.0, 0.1875, 0.5, 0.1875, 0.5, 0.1875, 1.0, 0.1562, 1.0, 0.1562, 0.5, 0.1562, 0.5, 0.1562, 1.0, 0.125, 1.0, 0.125, 0.5, 0.125, 0.5, 0.125, 1.0, 0.09375, 1.0, 0.09375, 0.5, 0.09375, 0.5, 0.09375, 1.0, 0.0625, 1.0, 0.0625, 0.5, 0.2968, 0.4854, 0.25, 0.49, 0.2032, 0.4854, 0.1582, 0.4717, 0.1167, 0.4496, 0.08029, 0.4197, 0.05045, 0.3833, 0.02827, 0.3418, 0.01461, 0.2968, 0.01, 0.25, 0.01461, 0.2032, 0.02827, 0.1582, 0.05045, 0.1167, 0.08029, 0.08029, 0.1167, 0.05045, 0.1582, 0.02827, 0.2032, 0.01461, 0.25, 0.01, 0.2968, 0.01461, 0.3418, 0.02827, 0.3833, 0.05045, 0.4197, 0.08029, 0.4496, 0.1167, 0.4717, 0.1582, 0.4854, 0.2032, 0.49, 0.25, 0.4854, 0.2968, 0.4717, 0.3418, 0.4496, 0.3833, 0.4197, 0.4197, 0.3833, 0.4496, 0.3418, 0.4717, 0.0625, 0.5, 0.0625, 1.0, 0.03125, 1.0, 0.03125, 0.5, 0.03125, 0.5, 0.03125, 1.0, 0.0, 1.0, 0.0, 0.5, 0.75, 0.49, 0.7968, 0.4854, 0.8418, 0.4717, 0.8833, 0.4496, 0.9197, 0.4197, 0.9496, 0.3833, 0.9717, 0.3418, 0.9854, 0.2968, 0.99, 0.25, 0.9854, 0.2032, 0.9717, 0.1582, 0.9496, 0.1167, 0.9197, 0.08029, 0.8833, 0.05045, 0.8418, 0.02827, 0.7968, 0.01461, 0.75, 0.01, 0.7032, 0.01461, 0.6582, 0.02827, 0.6167, 0.05045, 0.5803, 0.08029, 0.5504, 0.1167, 0.5283, 0.1582, 0.5146, 0.2032, 0.51, 0.25, 0.5146, 0.2968, 0.5283, 0.3418, 0.5504, 0.3833, 0.5803, 0.4197, 0.6167, 0.4496, 0.6582, 0.4717, 0.7032, 0.4854])
me_cylinder_003.use_remesh_fix_poles = True
me_cylinder_003.use_remesh_preserve_attributes = False
me_cylinder_003.use_mirror_vertex_groups = False
me_cylinder_003.update()
arm_armature = bpy.data.armatures.new('Armature')  # bones are not reproduced

# ---- objects
ob_cylinder = bpy.data.objects.new('Cylinder', me_cylinder_004)
ob_armature = bpy.data.objects.new('Armature', arm_armature)
ob_base = bpy.data.objects.new('Base', me_cube)
ob_handle = bpy.data.objects.new('Handle', me_cylinder)
ob_handle_001 = bpy.data.objects.new('Handle.001', me_cylinder_001)
ob_wheel = bpy.data.objects.new('Wheel', me_cylinder_002)
ob_wheel_001 = bpy.data.objects.new('Wheel.001', me_cylinder_003)

# ---- transforms, parenting, visibility, modifiers, constraints
ob_cylinder.parent = ob_armature
ob_cylinder.matrix_parent_inverse = Matrix(((1.0, -0.0, 0.0, 9.454), (-0.0, 1.0, -0.0, -6.771), (0.0, 0.0, 1.0, -15.96), (-0.0, 0.0, -0.0, 1.0)))
ob_cylinder.location = (-7.228, 6.638, 1.661)
ob_cylinder.scale = (2.148, 4.048, 0.803)
ob_cylinder.lineart.crease_threshold = 0.0
_vg = ob_cylinder.vertex_groups.new(name='Bone')
for _i, _w in zip([30, 32, 33, 34, 35, 36, 37, 38, 39, 40, 41, 42, 43, 44, 45, 46, 47, 82, 92, 93, 103, 104, 126, 127, 128, 130, 132, 133, 134, 135, 136, 139, 140, 141, 143, 144, 147, 148, 150, 152, 153, 154, 155, 159, 160, 171, 172, 173], [0.002977, 0.297, 0.1207, 0.721, 0.1311, 0.09942, 0.1846, 0.7831, 0.1502, 0.06462, 0.02194, 0.08194, 0.02906, 0.01481, 0.05513, 0.1075, 0.0406, 0.005412, 0.2804, 0.07092, 0.7477, 0.1016, 0.005421, 0.03692, 0.06668, 0.0536, 0.01337, 0.02565, 0.0421, 0.0577, 0.01775, 0.002941, 0.008388, 0.02026, 0.008625, 0.03581, 0.02167, 0.05352, 0.03525, 0.003484, 0.01339, 0.01237, 0.04177, 0.5968, 0.09934, 0.05757, 0.02117, 0.04126]): _vg.add([_i], _w, 'REPLACE')
_vg = ob_cylinder.vertex_groups.new(name='Bone.001')
for _i, _w in zip([24, 25, 27, 28, 29, 31, 32, 33, 34, 35, 36, 37, 38, 39, 40, 41, 42, 43, 44, 45, 46, 47, 48, 49, 50, 51, 52, 53, 54, 55, 56, 57, 58, 59, 60, 61, 62, 63, 64, 65, 66, 67, 68, 69, 70, 71, 72, 73, 74, 75, 76, 77, 78, 79, 80, 81, 82, 83, 84, 85, 86, 87, 91, 92, 93, 94, 95, 96, 97, 98, 103, 104, 105, 106, 107, 108, 109, 110, 111, 112, 113, 114, 115, 116, 117, 118, 119, 120, 121, 122, 123, 124, 125, 126, 127, 128, 129, 130, 131, 132, 133, 134, 135, 136, 137, 138, 139, 140, 141, 142, 143, 144, 145, 146, 147, 148, 149, 150, 151, 152, 153, 154, 155, 158, 159, 160, 161, 162, 164, 165, 166, 167, 168, 169, 170, 171, 172, 173], [0.02232, 0.04834, 0.05973, 0.06788, 0.05757, 0.03949, 0.6613, 0.8246, 0.2392, 0.7995, 0.8226, 0.7448, 0.1781, 0.7996, 0.9268, 0.9517, 0.9108, 0.9465, 0.9487, 0.9302, 0.8836, 0.9442, 0.9978, 0.9982, 0.9976, 0.9977, 0.9978, 0.9973, 0.9969, 0.9977, 0.9989, 0.999, 0.9989, 0.9989, 0.9989, 0.9988, 0.9988, 0.9989, 0.9943, 0.9946, 0.9962, 0.9943, 0.9951, 0.9941, 0.993, 0.9954, 0.9875, 0.9854, 0.9787, 0.9876, 0.985, 0.9891, 0.9863, 0.9835, 0.982, 0.9781, 0.9691, 0.983, 0.9772, 0.9849, 0.9812, 0.9772, 0.0359, 0.6638, 0.9186, 0.9977, 0.9989, 0.9944, 0.9868, 0.9786, 0.2152, 0.8904, 0.9977, 0.999, 0.994, 0.985, 0.9755, 0.9947, 0.9952, 0.987, 0.9951, 0.985, 0.985, 0.9944, 0.9835, 0.9927, 0.993, 0.9892, 0.9923, 0.9875, 0.9887, 0.992, 0.9872, 0.9631, 0.9509, 0.927, 0.9651, 0.9409, 0.9677, 0.9615, 0.9525, 0.9473, 0.9368, 0.9622, 0.9778, 0.9729, 0.967, 0.9663, 0.9611, 0.9738, 0.9668, 0.9526, 0.9756, 0.9687, 0.9595, 0.9411, 0.9708, 0.9527, 0.9732, 0.9676, 0.9603, 0.9625, 0.9496, 0.00185, 0.364, 0.8921, 0.9978, 0.9989, 0.9947, 0.9832, 0.9754, 0.9942, 0.9849, 0.9923, 0.9875, 0.9369, 0.9607, 0.9499]): _vg.add([_i], _w, 'REPLACE')
_vg = ob_cylinder.vertex_groups.new(name='Bone.002')
for _i, _w in zip([0, 1, 2, 3, 4, 5, 6, 7, 8, 9, 10, 11, 12, 13, 14, 15, 16, 17, 18, 19, 20, 21, 22, 23, 24, 25, 26, 27, 28, 29, 30, 31, 32, 33, 34, 35, 36, 37, 38, 39, 88, 89, 90, 91, 92, 99, 100, 101, 102, 103, 156, 157, 158, 159, 163, 174, 175, 176, 177, 178, 179, 180, 181, 182, 183, 184], [0.9178, 0.9897, 0.872, 0.9849, 0.8504, 0.9821, 0.9219, 0.9877, 0.9479, 0.9925, 0.9617, 0.9952, 0.9597, 0.9955, 0.9428, 0.993, 0.9893, 0.9906, 0.9902, 0.9844, 0.9867, 0.9829, 0.9896, 0.987, 0.9427, 0.9372, 0.9565, 0.9247, 0.9178, 0.9251, 0.9569, 0.9409, 0.03344, 0.05474, 0.02976, 0.06936, 0.07797, 0.07062, 0.02761, 0.05013, 0.8928, 0.9852, 0.9857, 0.9383, 0.05585, 0.8504, 0.9826, 0.9888, 0.9588, 0.02426, 0.9835, 0.9879, 0.9502, 0.02839, 0.8504, 0.9976, 0.9962, 0.9968, 0.9986, 0.9963, 0.9973, 0.9968, 0.9968, 0.997, 0.9973, 0.997]): _vg.add([_i], _w, 'REPLACE')
_m = ob_cylinder.modifiers.new('Armature', 'ARMATURE')
_m.object = ob_armature
ob_armature.location = (-9.454, 6.771, 15.96)
ob_armature.show_in_front = True
ob_armature.lineart.crease_threshold = 0.0
ob_base.location = (0.0, 0.0, 0.0)
ob_base.lock_rotations_4d = False
ob_base.empty_display_type = 'ARROWS'
ob_base.lineart.crease_threshold = 0.0
ob_handle.location = (-15.07, 1.018, 14.08)
ob_handle.rotation_euler = (0.0, -1.571, 0.0)
ob_handle.scale = (0.45, 0.45, 1.522)
ob_handle.lineart.crease_threshold = 0.0
ob_handle_001.location = (-15.07, 11.77, 14.08)
ob_handle_001.rotation_euler = (0.0, -1.571, 0.0)
ob_handle_001.scale = (0.45, 0.45, 1.522)
ob_handle_001.lineart.crease_threshold = 0.0
ob_wheel.location = (-6.189, -2.19, -6.64)
ob_wheel.rotation_euler = (1.571, 0.4451, 0.0)
ob_wheel.scale = (9.677, 9.677, 0.8568)
ob_wheel.lineart.crease_threshold = 0.0
ob_wheel_001.location = (-6.189, 15.1, -6.64)
ob_wheel_001.rotation_euler = (1.571, 0.6153, 2.992e-08)
ob_wheel_001.scale = (9.677, 9.677, 0.8568)
ob_wheel_001.lineart.crease_threshold = 0.0

# ---- collection membership
col_body.objects.link(ob_cylinder)
col_body.objects.link(ob_armature)
col_chair.objects.link(ob_base)
col_chair.objects.link(ob_handle)
col_chair.objects.link(ob_handle_001)
col_chair.objects.link(ob_wheel)
col_chair.objects.link(ob_wheel_001)

# ---- scene / render settings (as saved in the file)
scene.frame_start = 0; scene.frame_end = 120; scene.frame_set(34)
scene.render.engine = 'BLENDER_EEVEE_NEXT'
scene.render.fps = 60
scene.cycles.use_denoising = False
scene.cycles.samples = 128
scene.cycles.sampling_pattern = 'TABULATED_SOBOL'
scene.cycles.use_adaptive_sampling = False
scene.cycles.use_light_tree = False
scene.view_settings.view_transform = 'Filmic'
bpy.context.view_layer.update()

# ---- added for rendering (the .blend has no active camera and no usable light): camera, sun
cam_auto = bpy.data.cameras.new('AutoCamera')
cam_auto.lens = 50.0
cam_auto.sensor_width = 36.0
cam_auto.clip_end = 1000.0
ob_auto_camera = bpy.data.objects.new('AutoCamera', cam_auto)
scene.collection.objects.link(ob_auto_camera)
ob_auto_camera.location = (45.193, -55.938, 43.8368)
ob_auto_camera.rotation_euler = (1.09748, -7.21219e-08, 0.694738)
scene.camera = ob_auto_camera
light_auto_sun = bpy.data.lights.new('AutoSun', 'SUN')
light_auto_sun.energy = 3.0
light_auto_sun.angle = 0.0523599
ob_auto_sun = bpy.data.objects.new('AutoSun', light_auto_sun)
scene.collection.objects.link(ob_auto_sun)
ob_auto_sun.rotation_euler = (0.872665, 0.174533, 0.523599)
bpy.context.view_layer.update()
